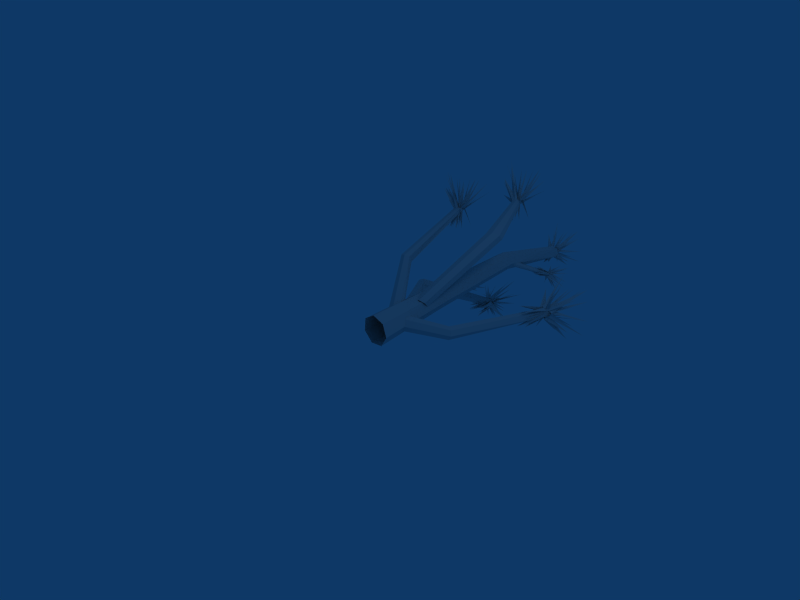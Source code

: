# Source: joshuatree4.blend  (saved by Blender 2.45.0; exported with 4.5.12 LTS)
import bpy
from mathutils import Matrix  # noqa: F401  (used for matrix-valued properties, if any)

bpy.ops.wm.read_factory_settings(use_empty=True)
scene = bpy.context.scene
scene.name = 'Scene'

# ---- collections
col_collection_1 = bpy.data.collections.new('Collection 1'); scene.collection.children.link(col_collection_1)

# ---- materials (node trees are filled in below, after node groups)
mat_material = bpy.data.materials.new('Material')
mat_material.alpha_threshold = 0.0
mat_material.roughness = 0.5
mat_material.line_color = (0.0, 0.0, 0.0, 1.0)

# ---- material node trees

# ---- world
world_world = bpy.data.worlds.new('World'); scene.world = world_world
world_world.color = (0.05656, 0.2208, 0.4)
world_world.use_sun_shadow = False
world_world.sun_shadow_jitter_overblur = 0.0
world_world.cycles.sampling_method = 'MANUAL'
world_world.cycles.sample_map_resolution = 256

# ---- cameras
cam_camera = bpy.data.cameras.new('Camera')
cam_camera.passepartout_alpha = 0.2
cam_camera.clip_end = 100.0
cam_camera.lens = 35.0
cam_camera.ortho_scale = 7.314
cam_camera.show_passepartout = False
cam_camera.show_safe_areas = True
cam_camera.dof.focus_distance = 0.0
cam_camera.dof.aperture_fstop = 128.0

# ---- lights
light_spot = bpy.data.lights.new('Spot', 'POINT')
light_spot.transmission_factor = 0.0
light_spot.cutoff_distance = 30.0
light_spot.energy = 100.0
light_spot.shadow_buffer_clip_start = 1.001
light_spot.shadow_soft_size = 1.0
light_spot.shadow_maximum_resolution = 0.006
light_spot.use_absolute_resolution = True
light_spot.cycles.use_multiple_importance_sampling = False

# ---- meshes
me_circle = bpy.data.meshes.new('Circle')
me_circle.from_pydata([(0.1837, -0.04503, 0.1116), (0.2526, -0.04503, -0.08532), (0.1416, -0.04503, -0.262), (-0.06574, -0.04503, -0.2853), (-0.2133, -0.04503, -0.1378), (-0.1899, -0.04503, 0.06951), (-0.01325, -0.04503, 0.1805), (0.01545, 1.262, 0.08108), (0.07188, 1.258, -0.08048), (-0.01903, 1.264, -0.2254), (-0.1888, 1.274, -0.2446), (-0.3097, 1.281, -0.1235), (-0.2905, 1.28, 0.04654), (-0.1458, 1.271, 0.1376), (-0.04546, 3.048, 0.1523), (-0.001936, 3.05, 0.02785), (-0.07205, 3.047, -0.08383), (-0.203, 3.042, -0.0986), (-0.2962, 3.038, -0.005335), (-0.2815, 3.039, 0.1257), (-0.1699, 3.043, 0.1959), (0.09732, 4.184, 0.004814), (0.1308, 4.203, -0.132), (-0.007138, 4.197, -0.1661), (-0.09569, 4.179, -0.05558), (0.01283, 4.175, 0.03243), (-0.04345, 4.177, -0.03331), (-0.05602, 4.199, -0.1185), (0.04683, 4.205, -0.1205), (0.05158, 4.186, -0.05243), (-0.0174, 4.165, -0.01977), (-0.003283, 4.218, -0.1459), (0.05633, 4.229, -0.1179), (0.09166, 4.223, -0.07519), (-0.00534, 4.196, -0.1529), (-0.001593, 4.187, -0.02372), (0.002217, 4.187, -0.07758), (0.09772, 3.959, -0.002404), (0.08249, 3.88, -0.02164), (-0.001763, 3.931, 0.04258), (-0.01664, 3.915, 0.03366), (0.09708, 3.944, -0.09183), (0.07867, 3.877, -0.05071), (0.02657, 3.874, -0.02525), (-0.1023, 3.884, -0.152), (0.05278, 3.905, -0.1961), (0.125, 3.93, -0.162), (-0.05149, 3.993, -0.1952), (-0.03557, 4.001, -0.1743), (0.04036, 4.004, -0.1583), (0.03882, 4.027, -0.2257), (0.03122, 3.904, -0.1956), (0.002923, 4.008, -0.1937), (0.01771, 3.922, -0.2069), (-0.0684, 3.895, -0.1681), (-0.04389, 3.891, -0.158), (-0.03115, 4.126, -0.109), (0.02113, 4.178, -0.03116), (0.02964, 4.174, -0.1632), (0.04291, 4.178, -0.07195), (-0.04411, 4.144, -0.05187), (-0.006588, 4.212, -0.05022), (-0.007075, 4.214, -0.0979), (0.04042, 4.192, -0.1254), (0.06799, 4.212, -0.07634), (-0.03304, 4.213, -0.119), (0.05857, 4.215, -0.034), (0.1798, 4.471, -0.3108), (0.2457, 4.008, -0.167), (0.2356, 4.463, -0.2032), (0.07704, 4.575, -0.4408), (0.207, 4.655, -0.1481), (0.3002, 4.616, -0.3173), (0.1053, 4.481, -0.3835), (-0.1249, 4.602, -0.09061), (0.2653, 4.681, -0.1479), (0.2209, 4.65, 0.09799), (0.2125, 4.612, 0.247), (0.1197, 4.62, 0.2078), (0.259, 4.412, 0.1441), (0.1503, 4.12, 0.1467), (-0.2775, 4.581, 0.197), (-0.05587, 4.489, -0.3665), (-0.09161, 4.6, -0.1975), (-0.1859, 4.621, -0.05395), (-0.1363, 4.226, -0.3305), (-0.2525, 4.305, -0.2214), (-0.3113, 4.48, -0.1441), (-0.2743, 4.428, 0.007912), (0.03191, 4.569, 0.2018), (-0.05134, 4.579, 0.1738), (-0.119, 4.404, 0.1708), (-0.1952, 4.604, 0.2213), (-0.2182, 4.604, 0.303), (-0.2627, 4.417, 0.04161), (-0.2505, 4.386, 0.1259), (-0.2268, 4.608, 0.1184), (0.8374, 3.315, -0.2322), (0.7389, 3.044, -0.1684), (0.734, 3.065, -0.2862), (0.8446, 3.355, 0.008221), (0.8755, 3.328, -0.09584), (0.9127, 3.04, -0.1053), (1.053, 3.24, -0.1403), (1.156, 3.211, -0.09552), (0.7228, 3.073, -0.3333), (0.6934, 3.111, -0.5459), (0.7164, 2.852, -0.5974), (0.843, 2.691, -0.7104), (0.896, 3.274, -0.4552), (1.013, 3.182, -0.6287), (1.027, 2.988, -0.8169), (0.7628, 3.316, -0.1273), (1.172, 2.596, -0.04555), (1.401, 2.931, -0.1142), (1.285, 3.251, -0.09427), (1.401, 3.223, -0.03459), (1.425, 3.229, -0.2362), (1.495, 3.191, -0.5586), (0.969, 3.222, -0.4934), (1.232, 2.926, -0.825), (1.522, 3.055, -0.759), (1.412, 3.176, -0.5569), (1.225, 3.038, -0.9249), (1.391, 2.911, -0.5777), (1.215, 2.181, -0.4162), (1.323, 2.91, -0.7232), (1.086, 2.695, -0.3097), (0.9687, 2.699, -0.4261), (1.097, 2.678, -0.3631), (1.057, 2.649, -0.4237), (1.002, 2.698, -0.3971), (1.001, 2.708, -0.335), (0.9324, 2.632, -0.3227), (1.055, 2.644, -0.3507), (1.038, 2.619, -0.4686), (1.026, 2.661, -0.2996), (0.9444, 2.591, -0.3913), (0.8071, 2.122, -0.3965), (0.7771, 2.132, -0.4124), (0.8964, 2.13, -0.463), (0.9036, 2.247, -0.4687), (0.9082, 2.107, -0.443), (0.9559, 2.252, -0.5122), (0.9499, 2.24, -0.4191), (0.8517, 2.254, -0.4446), (0.8292, 2.244, -0.4708), (1.036, 2.12, -0.399), (0.9361, 2.101, -0.4422), (0.73, 2.132, -0.3913), (0.8906, 2.114, -0.2154), (0.9588, 2.097, -0.2453), (1.003, 2.165, -0.314), (0.8469, 2.195, -0.1527), (0.8707, 2.212, -0.1441), (0.9643, 2.107, -0.2083), (1.008, 2.207, -0.202), (1.005, 2.666, -0.3633), (0.9996, 2.681, -0.2939), (0.9995, 2.66, -0.4636), (1.131, 2.686, -0.3628), (1.088, 2.692, -0.422), (1.009, 2.688, -0.4598), (0.9727, 2.659, -0.2845), (1.068, 2.657, -0.327), (1.069, 2.664, -0.4201), (0.9348, 2.688, -0.4235), (0.9432, 2.679, -0.307), (1.011, 2.693, -0.3023), (0.9405, 2.701, -0.366), (1.003, 2.683, -0.439), (1.096, 2.671, -0.4118), (1.069, 2.682, -0.3188), (0.6114, 0.8838, -0.1067), (0.5401, 0.9059, -0.1574), (0.5277, 0.8926, -0.2458), (0.5834, 0.854, -0.3052), (0.6653, 0.819, -0.2911), (0.7118, 0.8141, -0.2139), (0.6878, 0.843, -0.1319), (-0.1425, 0.3156, 0.09488), (-0.2305, 0.3528, 0.02724), (-0.246, 0.3367, -0.08766), (-0.1775, 0.2794, -0.1633), (-0.0764, 0.2241, -0.1427), (-0.01892, 0.2124, -0.0414), (-0.04833, 0.2531, 0.06433), (-0.188, 0.7216, 0.04297), (-0.102, 0.7963, 0.06979), (-0.01107, 0.8296, 0.004008), (0.01632, 0.7964, -0.1048), (-0.04045, 0.7216, -0.1748), (-0.1386, 0.6616, -0.1531), (-0.2043, 0.6616, -0.05624), (-1.123, 1.968, -0.281), (-1.058, 2.028, -0.2615), (-0.957, 1.909, -0.2868), (-0.9595, 2.018, -0.3905), (-0.9999, 1.956, -0.4418), (-1.076, 1.91, -0.4255), (-1.131, 1.916, -0.354), (-0.9132, 3.564, -1.152), (-0.8411, 3.585, -1.112), (-0.7981, 3.573, -1.184), (-0.8459, 3.551, -1.251), (-0.9144, 3.551, -1.204), (-0.892, 3.521, -1.252), (-0.7951, 3.552, -1.242), (-0.8268, 3.573, -1.129), (-0.9024, 3.546, -1.143), (-0.9148, 3.509, -1.225), (-0.783, 3.583, -1.178), (-0.834, 3.601, -1.123), (-0.8924, 3.596, -1.097), (-0.7735, 3.559, -1.175), (-0.9168, 3.536, -1.21), (-0.8586, 3.542, -1.189), (-0.9426, 3.143, -1.069), (-0.912, 3.053, -1.068), (-0.9583, 3.093, -1.188), (-0.9427, 3.074, -1.199), (-0.8429, 3.135, -1.039), (-0.8785, 3.052, -1.062), (-0.8894, 3.039, -1.127), (-0.708, 3.045, -1.23), (-0.7111, 3.094, -1.049), (-0.7737, 3.129, -0.984), (-0.683, 3.181, -1.177), (-0.7117, 3.19, -1.167), (-0.7543, 3.202, -1.09), (-0.6807, 3.235, -1.074), (-0.7046, 3.091, -1.072), (-0.7032, 3.205, -1.12), (-0.6887, 3.11, -1.086), (-0.7019, 3.064, -1.189), (-0.7208, 3.061, -1.165), (-0.8096, 3.472, -1.206), (-0.9155, 3.53, -1.182), (-0.7723, 3.539, -1.13), (-0.8776, 3.537, -1.145), (-0.8695, 3.485, -1.241), (-0.8873, 3.568, -1.211), (-0.8346, 3.574, -1.197), (-0.8185, 3.558, -1.133), (-0.8828, 3.579, -1.121), (-0.8028, 3.572, -1.219), (-0.9266, 3.577, -1.145), (-0.6749, 3.913, -0.9641), (-0.8119, 3.234, -0.862), (-0.8114, 3.9, -0.9356), (-0.5036, 4.03, -1.052), (-0.8737, 4.111, -1.014), (-0.715, 4.094, -0.8522), (-0.5709, 3.921, -1.024), (-0.8259, 4.0, -1.388), (-0.8944, 4.147, -0.9541), (-1.15, 4.082, -1.076), (-1.309, 4.023, -1.126), (-1.236, 4.025, -1.217), (-1.2, 3.812, -1.012), (-1.151, 3.463, -1.087), (-1.092, 3.928, -1.644), (-0.5375, 3.907, -1.208), (-0.7186, 4.012, -1.318), (-0.8475, 4.01, -1.47), (-0.5364, 3.594, -1.267), (-0.6233, 3.657, -1.441), (-0.6992, 3.842, -1.557), (-0.8762, 3.772, -1.557), (-1.198, 3.955, -1.304), (-1.141, 3.958, -1.388), (-1.105, 3.75, -1.434), (-1.148, 3.964, -1.565), (-1.23, 3.952, -1.616), (-0.9166, 3.758, -1.553), (-1.012, 3.716, -1.561), (-1.024, 3.974, -1.567), (-0.5169, 3.548, 1.5), (-0.4846, 3.348, 1.348), (-0.5392, 3.421, 1.301), (-0.4314, 3.432, 1.653), (-0.4412, 3.495, 1.58), (-0.3352, 3.393, 1.378), (-0.3063, 3.567, 1.497), (-0.2067, 3.578, 1.5), (-0.5676, 3.446, 1.282), (-0.6806, 3.57, 1.198), (-0.6093, 3.498, 0.9936), (-0.5154, 3.553, 0.8241), (-0.5483, 3.685, 1.356), (-0.5048, 3.8, 1.203), (-0.5105, 3.83, 0.9722), (-0.5303, 3.453, 1.556), (0.0009494, 3.291, 1.104), (0.04142, 3.585, 1.298), (-0.1262, 3.656, 1.528), (-0.01243, 3.666, 1.539), (-0.07389, 3.795, 1.439), (-0.1362, 3.995, 1.245), (-0.4959, 3.72, 1.301), (-0.3495, 3.906, 0.9252), (-0.154, 4.063, 1.047), (-0.1904, 3.948, 1.236), (-0.4247, 4.008, 0.95), (-0.137, 3.835, 1.043), (-0.002252, 3.438, 0.7395), (-0.2406, 3.885, 0.9674), (-0.1904, 3.444, 1.035), (-0.3193, 3.455, 0.9771), (-0.1974, 3.472, 0.9955), (-0.2412, 3.474, 0.9441), (-0.2841, 3.454, 0.9915), (-0.2637, 3.423, 1.031), (-0.2865, 3.35, 0.9854), (-0.2132, 3.43, 0.9785), (-0.2632, 3.478, 0.9001), (-0.219, 3.394, 1.017), (-0.2923, 3.377, 0.9217), (-0.2688, 3.206, 0.7096), (-0.2992, 3.205, 0.7083), (-0.2329, 3.291, 0.6808), (-0.2635, 3.347, 0.7575), (-0.2101, 3.275, 0.6752), (-0.2442, 3.399, 0.7382), (-0.2094, 3.338, 0.7783), (-0.2935, 3.312, 0.7753), (-0.3165, 3.312, 0.7545), (-0.1058, 3.316, 0.7067), (-0.1882, 3.285, 0.6717), (-0.3248, 3.171, 0.7195), (-0.1378, 3.14, 0.7985), (-0.09532, 3.182, 0.7706), (-0.1093, 3.272, 0.7816), (-0.1681, 3.118, 0.886), (-0.153, 3.132, 0.9027), (-0.08028, 3.168, 0.7971), (-0.07563, 3.228, 0.8685), (-0.2597, 3.423, 0.9873), (-0.2415, 3.387, 1.034), (-0.3005, 3.475, 0.9313), (-0.1753, 3.491, 1.001), (-0.2305, 3.507, 0.9745), (-0.3007, 3.489, 0.9525), (-0.251, 3.36, 1.024), (-0.1984, 3.429, 1.0), (-0.2356, 3.485, 0.9566), (-0.3393, 3.433, 0.971), (-0.2863, 3.367, 1.025), (-0.2399, 3.403, 1.037), (-0.317, 3.408, 1.01), (-0.2954, 3.472, 0.9599), (-0.2153, 3.496, 0.9656), (-0.2017, 3.435, 1.021), (0.1859, 2.283, 0.8591), (0.07122, 2.276, 0.8234), (0.016, 2.336, 0.7354), (0.06176, 2.419, 0.6614), (0.1741, 2.462, 0.657), (0.2683, 2.433, 0.7257), (0.2736, 2.353, 0.8156), (0.01742, 0.8362, 0.1255), (-0.08023, 0.8362, 0.1011), (-0.1267, 0.8878, 0.02816), (-0.08693, 0.952, -0.03834), (0.00906, 0.9806, -0.04834), (0.08903, 0.952, 0.005688), (0.09275, 0.8877, 0.08305), (-0.04988, 0.4852, 0.03432), (-0.04851, 0.5674, -0.02382), (-0.1263, 0.6182, -0.06252), (-0.2247, 0.5993, -0.05265), (-0.2696, 0.5251, -0.001628), (-0.2272, 0.4513, 0.05212), (-0.1294, 0.4335, 0.06812), (-0.3378, 0.989, 0.6879), (-0.3734, 1.068, 0.5643), (-0.4331, 1.105, 0.5311), (-0.5083, 1.086, 0.5325), (-0.506, 1.011, 0.6482), (-0.4734, 0.9551, 0.6904), (-0.3985, 0.9451, 0.708), (-0.9265, 2.775, 0.8635), (-0.9344, 2.85, 0.8261), (-1.017, 2.838, 0.8209), (-1.045, 2.766, 0.8545), (-0.9678, 2.744, 0.8739), (-1.019, 2.718, 0.8569), (-1.065, 2.802, 0.8251), (-0.9564, 2.844, 0.8163), (-0.925, 2.774, 0.8411), (-0.9852, 2.708, 0.8507), (-1.02, 2.856, 0.8184), (-0.9475, 2.86, 0.8388), (-0.8938, 2.831, 0.8561), (-1.023, 2.848, 0.7944), (-0.9717, 2.731, 0.8663), (-0.987, 2.779, 0.8322), (-0.8359, 2.602, 0.6542), (-0.8517, 2.563, 0.5706), (-0.9237, 2.51, 0.6691), (-0.9413, 2.503, 0.6506), (-0.8674, 2.67, 0.584), (-0.8659, 2.585, 0.5497), (-0.9123, 2.543, 0.5693), (-1.097, 2.615, 0.5153), (-0.9487, 2.721, 0.4875), (-0.8613, 2.732, 0.5228), (-1.069, 2.74, 0.584), (-1.045, 2.732, 0.6024), (-0.9578, 2.746, 0.6054), (-0.9859, 2.819, 0.5848), (-0.9715, 2.712, 0.4899), (-1.011, 2.767, 0.5918), (-0.9918, 2.729, 0.5011), (-1.068, 2.648, 0.5113), (-1.037, 2.645, 0.5104), (-1.028, 2.756, 0.7599), (-0.9492, 2.739, 0.8505), (-0.9872, 2.855, 0.7622), (-0.9405, 2.783, 0.8218), (-1.023, 2.713, 0.8141), (-0.989, 2.768, 0.8743), (-1.007, 2.811, 0.846), (-0.9638, 2.838, 0.802), (-0.9184, 2.817, 0.8476), (-1.042, 2.82, 0.835), (-0.9136, 2.778, 0.8782), (-0.9077, 3.225, 0.9281), (-0.7412, 2.828, 0.5771), (-0.8084, 3.146, 0.9806), (-1.075, 3.369, 0.9565), (-0.8376, 3.21, 1.199), (-0.7948, 3.365, 1.043), (-1.015, 3.269, 0.9009), (-1.167, 3.01, 1.228), (-0.7774, 3.246, 1.215), (-0.7334, 2.997, 1.347), (-0.6852, 2.84, 1.407), (-0.7996, 2.847, 1.402), (-0.6535, 2.819, 1.149), (-0.7411, 2.592, 0.8915), (-1.225, 2.692, 1.409), (-1.182, 3.203, 0.9397), (-1.17, 3.113, 1.154), (-1.221, 2.969, 1.276), (-1.23, 2.976, 0.7274), (-1.323, 2.89, 0.8843), (-1.375, 2.914, 1.105), (-1.276, 2.761, 1.146), (-0.891, 2.789, 1.362), (-0.9912, 2.79, 1.363), (-1.048, 2.658, 1.207), (-1.131, 2.715, 1.436), (-1.126, 2.635, 1.49), (-1.25, 2.729, 1.156), (-1.203, 2.64, 1.179), (-1.202, 2.796, 1.379), (-0.05551, 3.097, 0.06434), (-0.04153, 3.066, 0.03654), (-0.05573, 3.057, -0.004045), (-0.08741, 3.078, -0.02685), (-0.1127, 3.111, -0.01471), (-0.1126, 3.133, 0.02324), (-0.08712, 3.127, 0.05842), (0.3397, 3.676, -0.2221), (0.3582, 3.65, -0.2574), (0.3196, 3.659, -0.2834), (0.2871, 3.687, -0.2626), (0.3133, 3.689, -0.2243), (0.2804, 3.689, -0.2328), (0.2876, 3.67, -0.2863), (0.3456, 3.648, -0.2634), (0.3366, 3.663, -0.2216), (0.2895, 3.682, -0.2158), (0.3246, 3.656, -0.2926), (0.3584, 3.658, -0.2664), (0.3724, 3.663, -0.2338), (0.3169, 3.644, -0.2907), (0.3055, 3.687, -0.22), (0.312, 3.666, -0.2471), (0.2367, 3.498, -0.09827), (0.2038, 3.457, -0.08976), (0.1698, 3.525, -0.0918), (0.1572, 3.517, -0.09565), (0.2385, 3.458, -0.1406), (0.203, 3.446, -0.1049), (0.1715, 3.466, -0.1037), (0.115, 3.454, -0.2045), (0.2097, 3.411, -0.1947), (0.2544, 3.419, -0.1659), (0.1824, 3.478, -0.2452), (0.192, 3.485, -0.2326), (0.2329, 3.475, -0.2062), (0.2452, 3.461, -0.2482), (0.1977, 3.416, -0.1996), (0.2168, 3.472, -0.2351), (0.1972, 3.424, -0.2138), (0.1384, 3.445, -0.2075), (0.1494, 3.441, -0.195), (0.2761, 3.634, -0.2545), (0.3155, 3.674, -0.2157), (0.3292, 3.622, -0.2809), (0.3305, 3.654, -0.2314), (0.2704, 3.666, -0.2331), (0.3135, 3.69, -0.2423), (0.3176, 3.674, -0.2677), (0.3382, 3.642, -0.2639), (0.3558, 3.663, -0.237), (0.3048, 3.671, -0.2848), (0.3483, 3.682, -0.2183), (0.5215, 3.672, -0.4044), (0.3464, 3.425, -0.1605), (0.5404, 3.694, -0.3322), (0.5107, 3.697, -0.5269), (0.5847, 3.812, -0.3654), (0.6354, 3.709, -0.4187), (0.49, 3.667, -0.4634), (0.3821, 3.886, -0.4032), (0.6247, 3.81, -0.3578), (0.571, 3.897, -0.2327), (0.5419, 3.936, -0.1467), (0.4976, 3.947, -0.1927), (0.5087, 3.793, -0.1318), (0.3522, 3.683, -0.07468), (0.2695, 4.018, -0.2861), (0.4039, 3.715, -0.4971), (0.408, 3.837, -0.4497), (0.3524, 3.922, -0.4048), (0.2699, 3.624, -0.424), (0.2243, 3.728, -0.4186), (0.2447, 3.853, -0.443), (0.2353, 3.875, -0.34), (0.4333, 3.942, -0.2031), (0.3934, 3.955, -0.2411), (0.2988, 3.888, -0.2101), (0.3203, 4.019, -0.2597), (0.3011, 4.054, -0.2229), (0.2353, 3.88, -0.3166), (0.2248, 3.894, -0.2609), (0.3124, 3.99, -0.3221), (-1.005, 3.462, -0.7559), (-1.028, 3.235, -0.8767), (-0.9374, 3.241, -0.8246), (-1.181, 3.523, -0.8588), (-1.121, 3.487, -0.7898), (-1.156, 3.236, -0.7777), (-1.179, 3.404, -0.6444), (-1.262, 3.382, -0.5906), (-0.8969, 3.243, -0.8105), (-0.7241, 3.254, -0.7315), (-0.7183, 3.024, -0.7085), (-0.7077, 2.87, -0.574), (-0.8717, 3.402, -0.6125), (-0.8063, 3.302, -0.4526), (-0.6909, 3.114, -0.3685), (-1.047, 3.475, -0.8593), (-1.357, 2.854, -0.6446), (-1.386, 3.134, -0.4209), (-1.32, 3.415, -0.4937), (-1.42, 3.395, -0.4376), (-1.283, 3.379, -0.326), (-1.082, 3.31, -0.1284), (-0.882, 3.352, -0.5445), (-0.7855, 3.056, -0.2179), (-0.9588, 3.171, -0.02511), (-1.046, 3.299, -0.1911), (-0.6999, 3.143, -0.169), (-1.043, 3.067, -0.2156), (-1.152, 2.465, -0.4872), (-0.9043, 3.052, -0.1983), (-1.115, 2.913, -0.5795), (-0.9744, 2.905, -0.6119), (-1.082, 2.892, -0.5474), (-1.021, 2.861, -0.5514), (-1.011, 2.907, -0.6007), (-1.056, 2.922, -0.6291), (-1.039, 2.859, -0.691), (-1.074, 2.864, -0.587), (-0.9819, 2.83, -0.5468), (-1.097, 2.885, -0.6304), (-0.9975, 2.816, -0.6533), (-0.9812, 2.421, -0.8014), (-0.9547, 2.429, -0.8155), (-0.9734, 2.42, -0.7041), (-0.9629, 2.521, -0.6882), (-0.9955, 2.402, -0.7063), (-0.955, 2.519, -0.6291), (-1.022, 2.519, -0.6774), (-0.9558, 2.53, -0.7371), (-0.9269, 2.519, -0.7423), (-1.086, 2.416, -0.6314), (-1.01, 2.397, -0.6864), (-0.9482, 2.432, -0.86), (-1.154, 2.433, -0.8239), (-1.165, 2.413, -0.7609), (-1.13, 2.465, -0.6915), (-1.173, 2.51, -0.8795), (-1.189, 2.526, -0.8647), (-1.194, 2.426, -0.7732), (-1.211, 2.513, -0.7373), (-1.04, 2.883, -0.616), (-1.087, 2.903, -0.6513), (-0.9644, 2.868, -0.5744), (-1.098, 2.899, -0.522), (-1.034, 2.898, -0.526), (-0.9691, 2.892, -0.5676), (-1.083, 2.886, -0.6769), (-1.097, 2.878, -0.587), (-1.028, 2.875, -0.5431), (-0.9614, 2.897, -0.6388), (-1.052, 2.901, -0.687), (-1.086, 2.913, -0.6379), (-1.005, 2.914, -0.6603), (-0.9821, 2.89, -0.5816), (-1.046, 2.881, -0.5267), (-1.101, 2.901, -0.5883)], [(28, 49), (144, 165), (208, 229), (324, 345), (388, 409), (471, 492), (613, 614), (611, 612), (587, 608), (611, 615), (612, 613), (614, 615)], [(35, 37, 29), (36, 38, 29), (35, 38, 36), (29, 38, 35), (26, 36, 39), (35, 26, 39), (36, 39, 35), (26, 40, 36), (29, 28, 41), (36, 29, 42), (29, 36, 43), (27, 44, 36), (26, 44, 27), (36, 44, 26), (29, 45, 28), (36, 46, 28), (29, 46, 36), (28, 46, 29), (36, 28, 47), (27, 36, 48), (27, 28, 50), (36, 27, 50), (28, 36, 50), (36, 51, 27), (36, 27, 52), (34, 28, 53), (27, 34, 53), (28, 27, 53), (27, 54, 34), (27, 34, 55), (32, 58, 67), (33, 68, 32), (64, 69, 32), (33, 69, 64), (32, 69, 33), (63, 58, 70), (32, 63, 70), (58, 32, 70), (32, 71, 63), (59, 72, 63), (64, 72, 59), (32, 72, 64), (63, 72, 32), (63, 73, 58), (59, 63, 74), (66, 75, 64), (33, 75, 66), (64, 75, 33), (33, 66, 76), (57, 77, 66), (33, 77, 57), (66, 77, 33), (66, 78, 59), (64, 78, 66), (59, 78, 64), (57, 79, 59), (66, 79, 57), (59, 79, 66), (66, 57, 80), (57, 59, 81), (62, 82, 31), (63, 82, 62), (58, 82, 63), (31, 82, 58), (63, 62, 83), (59, 62, 84), (63, 59, 84), (62, 63, 84), (65, 85, 31), (62, 85, 65), (31, 85, 62), (56, 86, 31), (65, 86, 56), (31, 86, 65), (62, 56, 87), (65, 62, 87), (56, 65, 87), (62, 88, 56), (61, 62, 89), (59, 61, 89), (62, 59, 89), (57, 61, 90), (59, 57, 90), (61, 59, 90), (57, 91, 61), (61, 92, 62), (30, 93, 61), (57, 93, 30), (61, 93, 57), (61, 94, 56), (62, 94, 61), (56, 94, 62), (60, 61, 95), (30, 96, 60), (61, 96, 30), (60, 96, 61), (14, 21, 20), (21, 25, 20), (20, 25, 19), (25, 24, 19), (19, 24, 18), (18, 24, 23), (18, 23, 17), (17, 23, 22), (17, 22, 16), (16, 22, 15), (15, 22, 21), (15, 21, 14), (7, 14, 20), (7, 20, 13), (13, 20, 19), (13, 19, 12), (12, 19, 18), (12, 18, 11), (11, 18, 17), (11, 17, 10), (10, 17, 16), (10, 16, 9), (9, 16, 15), (9, 15, 8), (8, 15, 14), (8, 14, 7), (0, 7, 13), (0, 13, 6), (6, 13, 12), (6, 12, 5), (5, 12, 11), (5, 11, 4), (4, 11, 10), (4, 10, 3), (3, 10, 9), (3, 9, 2), (2, 9, 8), (2, 8, 1), (7, 0, 1), (7, 1, 8), (185, 179, 186), (185, 178, 179), (184, 178, 185), (184, 177, 178), (183, 177, 184), (183, 176, 177), (182, 176, 183), (182, 175, 176), (181, 175, 182), (181, 174, 175), (180, 174, 181), (180, 173, 174), (186, 173, 180), (186, 179, 173), (178, 172, 179), (178, 171, 172), (177, 171, 178), (176, 171, 177), (176, 170, 171), (175, 170, 176), (175, 169, 170), (174, 169, 175), (168, 169, 174), (173, 168, 174), (172, 168, 173), (179, 172, 173), (133, 97, 132), (132, 97, 163), (163, 97, 133), (133, 132, 98), (137, 99, 131), (131, 99, 132), (132, 99, 137), (132, 100, 136), (136, 100, 163), (163, 100, 132), (132, 101, 131), (136, 102, 132), (132, 134, 103), (134, 136, 103), (136, 132, 103), (131, 134, 104), (134, 132, 104), (132, 131, 104), (131, 105, 137), (137, 128, 106), (128, 131, 106), (131, 137, 106), (162, 107, 128), (128, 107, 137), (137, 107, 162), (162, 108, 131), (131, 108, 128), (128, 108, 162), (131, 130, 109), (130, 134, 109), (134, 131, 109), (130, 131, 110), (162, 111, 135), (135, 111, 130), (130, 111, 131), (131, 111, 162), (136, 134, 112), (127, 136, 113), (134, 114, 127), (127, 114, 136), (136, 114, 134), (134, 115, 129), (129, 115, 127), (127, 115, 134), (127, 116, 160), (160, 116, 136), (136, 116, 127), (160, 127, 117), (129, 118, 160), (160, 118, 127), (127, 118, 129), (134, 130, 119), (130, 120, 135), (130, 121, 161), (161, 121, 129), (129, 121, 134), (134, 121, 130), (161, 122, 130), (135, 161, 123), (161, 130, 123), (130, 135, 123), (161, 124, 160), (160, 124, 129), (129, 124, 161), (160, 125, 161), (161, 135, 126), (166, 159, 138), (166, 139, 159), (165, 166, 140), (166, 159, 140), (159, 165, 140), (157, 166, 141), (157, 142, 166), (165, 157, 143), (157, 166, 143), (166, 165, 143), (166, 157, 145), (157, 165, 146), (165, 147, 164), (164, 147, 157), (157, 147, 165), (164, 148, 165), (157, 149, 167), (167, 149, 166), (166, 149, 157), (164, 157, 150), (157, 164, 151), (164, 165, 152), (167, 153, 157), (157, 154, 158), (158, 167, 154), (167, 157, 154), (164, 155, 158), (158, 155, 157), (157, 155, 164), (158, 156, 164), (215, 217, 209), (216, 218, 209), (215, 218, 216), (209, 218, 215), (206, 216, 219), (215, 206, 219), (216, 219, 215), (206, 220, 216), (209, 208, 221), (216, 209, 222), (209, 216, 223), (207, 224, 216), (206, 224, 207), (216, 224, 206), (209, 225, 208), (216, 226, 208), (209, 226, 216), (208, 226, 209), (216, 208, 227), (207, 216, 228), (207, 208, 230), (216, 207, 230), (208, 216, 230), (216, 231, 207), (216, 207, 232), (214, 208, 233), (207, 214, 233), (208, 207, 233), (207, 234, 214), (207, 214, 235), (212, 238, 247), (213, 248, 212), (244, 249, 212), (213, 249, 244), (212, 249, 213), (243, 238, 250), (212, 243, 250), (238, 212, 250), (212, 251, 243), (239, 252, 243), (244, 252, 239), (212, 252, 244), (243, 252, 212), (243, 253, 238), (239, 243, 254), (246, 255, 244), (213, 255, 246), (244, 255, 213), (213, 246, 256), (237, 257, 246), (213, 257, 237), (246, 257, 213), (246, 258, 239), (244, 258, 246), (239, 258, 244), (237, 259, 239), (246, 259, 237), (239, 259, 246), (246, 237, 260), (237, 239, 261), (242, 262, 211), (243, 262, 242), (238, 262, 243), (211, 262, 238), (243, 242, 263), (239, 242, 264), (243, 239, 264), (242, 243, 264), (245, 265, 211), (242, 265, 245), (211, 265, 242), (236, 266, 211), (245, 266, 236), (211, 266, 245), (242, 236, 267), (245, 242, 267), (236, 245, 267), (242, 268, 236), (241, 242, 269), (239, 241, 269), (242, 239, 269), (237, 241, 270), (239, 237, 270), (241, 239, 270), (237, 271, 241), (241, 272, 242), (210, 273, 241), (237, 273, 210), (241, 273, 237), (241, 274, 236), (242, 274, 241), (236, 274, 242), (240, 241, 275), (210, 276, 240), (241, 276, 210), (240, 276, 241), (194, 201, 200), (201, 205, 200), (200, 205, 199), (205, 204, 199), (199, 204, 198), (198, 204, 203), (198, 203, 197), (197, 203, 202), (197, 202, 196), (196, 202, 195), (195, 202, 201), (195, 201, 194), (187, 194, 200), (187, 200, 193), (193, 200, 199), (193, 199, 192), (192, 199, 198), (192, 198, 191), (191, 198, 197), (191, 197, 190), (190, 197, 196), (190, 196, 189), (189, 196, 195), (189, 195, 188), (188, 195, 194), (188, 194, 187), (365, 359, 366), (365, 358, 359), (364, 358, 365), (364, 357, 358), (363, 357, 364), (363, 356, 357), (362, 356, 363), (362, 355, 356), (361, 355, 362), (361, 354, 355), (360, 354, 361), (360, 353, 354), (366, 353, 360), (366, 359, 353), (358, 352, 359), (358, 351, 352), (357, 351, 358), (356, 351, 357), (356, 350, 351), (355, 350, 356), (355, 349, 350), (354, 349, 355), (348, 349, 354), (353, 348, 354), (352, 348, 353), (359, 352, 353), (313, 277, 312), (312, 277, 343), (343, 277, 313), (313, 312, 278), (317, 279, 311), (311, 279, 312), (312, 279, 317), (312, 280, 316), (316, 280, 343), (343, 280, 312), (312, 281, 311), (316, 282, 312), (312, 314, 283), (314, 316, 283), (316, 312, 283), (311, 314, 284), (314, 312, 284), (312, 311, 284), (311, 285, 317), (317, 308, 286), (308, 311, 286), (311, 317, 286), (342, 287, 308), (308, 287, 317), (317, 287, 342), (342, 288, 311), (311, 288, 308), (308, 288, 342), (311, 310, 289), (310, 314, 289), (314, 311, 289), (310, 311, 290), (342, 291, 315), (315, 291, 310), (310, 291, 311), (311, 291, 342), (316, 314, 292), (307, 316, 293), (314, 294, 307), (307, 294, 316), (316, 294, 314), (314, 295, 309), (309, 295, 307), (307, 295, 314), (307, 296, 340), (340, 296, 316), (316, 296, 307), (340, 307, 297), (309, 298, 340), (340, 298, 307), (307, 298, 309), (314, 310, 299), (310, 300, 315), (310, 301, 341), (341, 301, 309), (309, 301, 314), (314, 301, 310), (341, 302, 310), (315, 341, 303), (341, 310, 303), (310, 315, 303), (341, 304, 340), (340, 304, 309), (309, 304, 341), (340, 305, 341), (341, 315, 306), (346, 339, 318), (346, 319, 339), (345, 346, 320), (346, 339, 320), (339, 345, 320), (337, 346, 321), (337, 322, 346), (345, 337, 323), (337, 346, 323), (346, 345, 323), (346, 337, 325), (337, 345, 326), (345, 327, 344), (344, 327, 337), (337, 327, 345), (344, 328, 345), (337, 329, 347), (347, 329, 346), (346, 329, 337), (344, 337, 330), (337, 344, 331), (344, 345, 332), (347, 333, 337), (337, 334, 338), (338, 347, 334), (347, 337, 334), (344, 335, 338), (338, 335, 337), (337, 335, 344), (338, 336, 344), (395, 397, 389), (396, 398, 389), (395, 398, 396), (389, 398, 395), (386, 396, 399), (395, 386, 399), (396, 399, 395), (386, 400, 396), (389, 388, 401), (396, 389, 402), (389, 396, 403), (387, 404, 396), (386, 404, 387), (396, 404, 386), (389, 405, 388), (396, 406, 388), (389, 406, 396), (388, 406, 389), (396, 388, 407), (387, 396, 408), (387, 388, 410), (396, 387, 410), (388, 396, 410), (396, 411, 387), (396, 387, 412), (394, 388, 413), (387, 394, 413), (388, 387, 413), (387, 414, 394), (387, 394, 415), (392, 418, 427), (393, 428, 392), (424, 429, 392), (393, 429, 424), (392, 429, 393), (423, 418, 430), (392, 423, 430), (418, 392, 430), (392, 431, 423), (419, 432, 423), (424, 432, 419), (392, 432, 424), (423, 432, 392), (423, 433, 418), (419, 423, 434), (426, 435, 424), (393, 435, 426), (424, 435, 393), (393, 426, 436), (417, 437, 426), (393, 437, 417), (426, 437, 393), (426, 438, 419), (424, 438, 426), (419, 438, 424), (417, 439, 419), (426, 439, 417), (419, 439, 426), (426, 417, 440), (417, 419, 441), (422, 442, 391), (423, 442, 422), (418, 442, 423), (391, 442, 418), (423, 422, 443), (419, 422, 444), (423, 419, 444), (422, 423, 444), (425, 445, 391), (422, 445, 425), (391, 445, 422), (416, 446, 391), (425, 446, 416), (391, 446, 425), (422, 416, 447), (425, 422, 447), (416, 425, 447), (422, 448, 416), (421, 422, 449), (419, 421, 449), (422, 419, 449), (417, 421, 450), (419, 417, 450), (421, 419, 450), (417, 451, 421), (421, 452, 422), (390, 453, 421), (417, 453, 390), (421, 453, 417), (421, 454, 416), (422, 454, 421), (416, 454, 422), (420, 421, 455), (390, 456, 420), (421, 456, 390), (420, 456, 421), (374, 381, 380), (381, 385, 380), (380, 385, 379), (385, 384, 379), (379, 384, 378), (378, 384, 383), (378, 383, 377), (377, 383, 382), (377, 382, 376), (376, 382, 375), (375, 382, 381), (375, 381, 374), (367, 374, 380), (367, 380, 373), (373, 380, 379), (373, 379, 372), (372, 379, 378), (372, 378, 371), (371, 378, 377), (371, 377, 370), (370, 377, 376), (370, 376, 369), (369, 376, 375), (369, 375, 368), (368, 375, 374), (368, 374, 367), (478, 480, 472), (479, 481, 472), (478, 481, 479), (472, 481, 478), (469, 479, 482), (478, 469, 482), (479, 482, 478), (469, 483, 479), (472, 471, 484), (479, 472, 485), (472, 479, 486), (470, 487, 479), (469, 487, 470), (479, 487, 469), (472, 488, 471), (479, 489, 471), (472, 489, 479), (471, 489, 472), (479, 471, 490), (470, 479, 491), (470, 471, 493), (479, 470, 493), (471, 479, 493), (479, 494, 470), (479, 470, 495), (477, 471, 496), (470, 477, 496), (471, 470, 496), (470, 497, 477), (470, 477, 498), (475, 501, 510), (476, 511, 475), (507, 512, 475), (476, 512, 507), (475, 512, 476), (506, 501, 513), (475, 506, 513), (501, 475, 513), (475, 514, 506), (502, 515, 506), (507, 515, 502), (475, 515, 507), (506, 515, 475), (506, 516, 501), (502, 506, 517), (509, 518, 507), (476, 518, 509), (507, 518, 476), (476, 509, 519), (500, 520, 509), (476, 520, 500), (509, 520, 476), (509, 521, 502), (507, 521, 509), (502, 521, 507), (500, 522, 502), (509, 522, 500), (502, 522, 509), (509, 500, 523), (500, 502, 524), (505, 525, 474), (506, 525, 505), (501, 525, 506), (474, 525, 501), (506, 505, 526), (502, 505, 527), (506, 502, 527), (505, 506, 527), (508, 528, 474), (505, 528, 508), (474, 528, 505), (499, 529, 474), (508, 529, 499), (474, 529, 508), (505, 499, 530), (508, 505, 530), (499, 508, 530), (505, 531, 499), (504, 505, 532), (502, 504, 532), (505, 502, 532), (500, 504, 533), (502, 500, 533), (504, 502, 533), (500, 534, 504), (504, 535, 505), (473, 536, 504), (500, 536, 473), (504, 536, 500), (504, 537, 499), (505, 537, 504), (499, 537, 505), (503, 504, 538), (473, 539, 503), (504, 539, 473), (503, 539, 504), (457, 464, 463), (464, 468, 463), (463, 468, 462), (468, 467, 462), (462, 467, 461), (461, 467, 466), (461, 466, 460), (460, 466, 465), (460, 465, 459), (459, 465, 458), (458, 465, 464), (458, 464, 457), (576, 540, 575), (575, 540, 606), (606, 540, 576), (576, 575, 541), (580, 542, 574), (574, 542, 575), (575, 542, 580), (575, 543, 579), (579, 543, 606), (606, 543, 575), (575, 544, 574), (579, 545, 575), (575, 577, 546), (577, 579, 546), (579, 575, 546), (574, 577, 547), (577, 575, 547), (575, 574, 547), (574, 548, 580), (580, 571, 549), (571, 574, 549), (574, 580, 549), (605, 550, 571), (571, 550, 580), (580, 550, 605), (605, 551, 574), (574, 551, 571), (571, 551, 605), (574, 573, 552), (573, 577, 552), (577, 574, 552), (573, 574, 553), (605, 554, 578), (578, 554, 573), (573, 554, 574), (574, 554, 605), (579, 577, 555), (570, 579, 556), (577, 557, 570), (570, 557, 579), (579, 557, 577), (577, 558, 572), (572, 558, 570), (570, 558, 577), (570, 559, 603), (603, 559, 579), (579, 559, 570), (603, 570, 560), (572, 561, 603), (603, 561, 570), (570, 561, 572), (577, 573, 562), (573, 563, 578), (573, 564, 604), (604, 564, 572), (572, 564, 577), (577, 564, 573), (604, 565, 573), (578, 604, 566), (604, 573, 566), (573, 578, 566), (604, 567, 603), (603, 567, 572), (572, 567, 604), (603, 568, 604), (604, 578, 569), (609, 602, 581), (609, 582, 602), (608, 609, 583), (609, 602, 583), (602, 608, 583), (600, 609, 584), (600, 585, 609), (608, 600, 586), (600, 609, 586), (609, 608, 586), (609, 600, 588), (600, 608, 589), (608, 590, 607), (607, 590, 600), (600, 590, 608), (607, 591, 608), (600, 592, 610), (610, 592, 609), (609, 592, 600), (607, 600, 593), (600, 607, 594), (607, 608, 595), (610, 596, 600), (600, 597, 601), (601, 610, 597), (610, 600, 597), (607, 598, 601), (601, 598, 600), (600, 598, 607), (601, 599, 607)])
_uv = me_circle.uv_layers.new(name='UVTex')
_uv.uv.foreach_set('vector', [0.6186, 0.8887, 0.7132, 0.9623, 0.6173, 0.9826, 0.7008, 0.9262, 0.7775, 0.9573, 0.7257, 0.9983, 0.7008, 0.9262, 0.8097, 0.9549, 0.7257, 0.9983, 0.7008, 0.9262, 0.8097, 0.9549, 0.7257, 0.9983, 0.8059, 0.9144, 0.8135, 0.9953, 0.9185, 0.937, 0.8059, 0.9144, 0.8135, 0.9953, 0.8823, 0.943, 0.8033, 0.7979, 0.9185, 0.937, 0.8135, 0.9953, 0.9143, 0.8953, 0.9695, 0.9498, 0.9228, 0.9788, 0.5643, 0.8068, 0.5283, 0.9, 0.6061, 0.8503, 0.6533, 0.8087, 0.6186, 0.8887, 0.6923, 0.8599, 0.7401, 0.8049, 0.7008, 0.9262, 0.7765, 0.8593, 0.9063, 0.8072, 0.9643, 0.8596, 0.9143, 0.8953, 0.9063, 0.8072, 0.9913, 0.8638, 0.9143, 0.8953, 0.9063, 0.8072, 0.9643, 0.8596, 0.9143, 0.8953, 0.5664, 0.7157, 0.6465, 0.7587, 0.5643, 0.8068, 0.6396, 0.7087, 0.7359, 0.7501, 0.6533, 0.8087, 0.6396, 0.7087, 0.7061, 0.7529, 0.6533, 0.8087, 0.6368, 0.6279, 0.7359, 0.7501, 0.6186, 0.8887, 0.7317, 0.6953, 0.7401, 0.8049, 0.7898, 0.7559, 0.8936, 0.7245, 0.9063, 0.8072, 0.9617, 0.7633, 0.7159, 0.6341, 0.7317, 0.6953, 0.7983, 0.6673, 0.7159, 0.6341, 0.7317, 0.6953, 0.8356, 0.6686, 0.7159, 0.6341, 0.7317, 0.6953, 0.7983, 0.6673, 0.8408, 0.6173, 0.9195, 0.6765, 0.8303, 0.7198, 0.9455, 0.6284, 0.8936, 0.7245, 0.9759, 0.6779, 0.7128, 0.5444, 0.7159, 0.6341, 0.7966, 0.5744, 0.7128, 0.5444, 0.7159, 0.6341, 0.8377, 0.567, 0.7128, 0.5444, 0.7159, 0.6341, 0.7966, 0.5744, 0.8347, 0.5167, 0.9265, 0.5722, 0.8408, 0.6173, 0.9075, 0.5159, 0.9455, 0.6284, 0.9832, 0.5836, 0.3955, 0.5418, 0.4777, 0.5337, 0.441, 0.5808, 0.4148, 0.5882, 0.4462, 0.6837, 0.4715, 0.6165, 0.4114, 0.67, 0.4424, 0.7369, 0.481, 0.6974, 0.4114, 0.67, 0.4405, 0.7636, 0.481, 0.6974, 0.4114, 0.67, 0.4405, 0.7636, 0.481, 0.6974, 0.3176, 0.5278, 0.3955, 0.5418, 0.3699, 0.5744, 0.3176, 0.5278, 0.3955, 0.5418, 0.3766, 0.5942, 0.3176, 0.5278, 0.3955, 0.5418, 0.3699, 0.5744, 0.3383, 0.6001, 0.3831, 0.6638, 0.4148, 0.5882, 0.3547, 0.6577, 0.3731, 0.7287, 0.4114, 0.67, 0.3547, 0.6577, 0.3681, 0.7611, 0.4114, 0.67, 0.3547, 0.6577, 0.3731, 0.7287, 0.4114, 0.67, 0.3547, 0.6577, 0.3681, 0.7611, 0.4114, 0.67, 0.2489, 0.5337, 0.2871, 0.5829, 0.3176, 0.5278, 0.2609, 0.6914, 0.3547, 0.6577, 0.2965, 0.7315, 0.4039, 0.7973, 0.4366, 0.8407, 0.4777, 0.7958, 0.4039, 0.7973, 0.4345, 0.8628, 0.4777, 0.7958, 0.4039, 0.7973, 0.4345, 0.8628, 0.4777, 0.7958, 0.3887, 0.8309, 0.4803, 0.8282, 0.4307, 0.9066, 0.396, 0.908, 0.4316, 0.9584, 0.4655, 0.9052, 0.396, 0.908, 0.4321, 0.9843, 0.4655, 0.9052, 0.396, 0.908, 0.4321, 0.9843, 0.4655, 0.9052, 0.3316, 0.7922, 0.3504, 0.8595, 0.4039, 0.7973, 0.3316, 0.7922, 0.3562, 0.8379, 0.4039, 0.7973, 0.3315, 0.7922, 0.3504, 0.8595, 0.4039, 0.7973, 0.312, 0.8215, 0.3563, 0.8735, 0.3887, 0.8309, 0.312, 0.8215, 0.3593, 0.8972, 0.3887, 0.8309, 0.312, 0.8215, 0.3593, 0.8972, 0.3887, 0.8309, 0.3225, 0.8864, 0.396, 0.908, 0.355, 0.9511, 0.2526, 0.8417, 0.312, 0.8215, 0.2878, 0.8772, 0.1609, 0.5308, 0.212, 0.594, 0.2489, 0.5337, 0.1609, 0.5308, 0.2156, 0.6249, 0.2489, 0.5337, 0.1609, 0.5308, 0.212, 0.594, 0.2489, 0.5337, 0.1609, 0.5308, 0.2156, 0.6249, 0.285, 0.5306, 0.189, 0.6345, 0.2422, 0.6152, 0.2171, 0.6979, 0.1766, 0.7012, 0.2576, 0.6947, 0.2122, 0.7665, 0.1766, 0.7012, 0.2576, 0.6947, 0.2138, 0.7436, 0.1766, 0.7012, 0.2576, 0.6947, 0.2122, 0.7665, 0.09491, 0.5231, 0.1423, 0.5928, 0.1609, 0.5308, 0.09491, 0.5231, 0.1495, 0.6257, 0.1609, 0.5308, 0.09491, 0.5231, 0.1423, 0.5928, 0.1609, 0.5308, 0.02012, 0.5337, 0.06168, 0.5885, 0.1609, 0.5308, 0.02012, 0.5337, 0.06376, 0.6185, 0.09491, 0.5231, 0.02012, 0.5337, 0.06168, 0.5885, 0.09491, 0.5231, 0.01748, 0.62, 0.11, 0.617, 0.05989, 0.6938, 0.01748, 0.62, 0.11, 0.617, 0.06118, 0.6687, 0.01748, 0.62, 0.11, 0.617, 0.05989, 0.6938, 0.01916, 0.6958, 0.05586, 0.7572, 0.1006, 0.6919, 0.1724, 0.8067, 0.2489, 0.7958, 0.2065, 0.8596, 0.1724, 0.8067, 0.2489, 0.7958, 0.2044, 0.8888, 0.1724, 0.8067, 0.3315, 0.7922, 0.2044, 0.8888, 0.1549, 0.8707, 0.2539, 0.8403, 0.2159, 0.9141, 0.1549, 0.8707, 0.2539, 0.8403, 0.2121, 0.8945, 0.1549, 0.8707, 0.2539, 0.8403, 0.2159, 0.9141, 0.1696, 0.9183, 0.2164, 0.965, 0.2622, 0.9098, 0.0956, 0.7811, 0.1276, 0.859, 0.1724, 0.8067, 0.07961, 0.935, 0.1354, 0.9696, 0.1696, 0.9183, 0.07961, 0.935, 0.1407, 0.9911, 0.1696, 0.9183, 0.07961, 0.935, 0.1354, 0.9696, 0.1696, 0.9183, 0.02012, 0.7958, 0.05774, 0.8463, 0.0956, 0.7811, 0.02012, 0.7958, 0.05774, 0.8463, 0.0956, 0.7811, 0.02012, 0.7958, 0.05768, 0.8752, 0.1724, 0.8067, 0.02133, 0.8382, 0.09403, 0.8457, 0.05076, 0.8938, 0.015, 0.9044, 0.05482, 0.9678, 0.07961, 0.935, 0.015, 0.9044, 0.05482, 0.9678, 0.07961, 0.935, 0.015, 0.9044, 0.05858, 0.9919, 0.1696, 0.9183, 0.3416, 0.07368, 0.9884, 0.05019, 0.3425, 0.1605, 0.9884, 0.05019, 0.9905, 0.1544, 0.3425, 0.1605, 0.3425, 0.1605, 0.9905, 0.1544, 0.3419, 0.2756, 0.9905, 0.1544, 0.9893, 0.3694, 0.3419, 0.2756, 0.3419, 0.2756, 0.9893, 0.3694, 0.3413, 0.4298, 0.3277, 0.4298, 0.973, 0.4595, 0.9716, 0.3707, 0.3277, 0.4298, 0.9716, 0.3707, 0.3269, 0.3514, 0.3269, 0.3514, 0.9716, 0.3707, 0.9711, 0.2196, 0.3269, 0.3514, 0.9711, 0.2196, 0.3261, 0.2756, 0.3261, 0.2756, 0.9711, 0.2196, 0.3269, 0.1605, 0.3269, 0.1605, 0.9711, 0.2196, 0.9884, 0.05019, 0.3269, 0.1605, 0.9884, 0.05019, 0.3416, 0.07368, 0.9956, 0.09477, 0.3416, 0.07368, 0.3425, 0.1605, 0.9956, 0.09477, 0.3425, 0.1605, 0.9957, 0.1889, 0.9957, 0.1889, 0.3425, 0.1605, 0.3419, 0.2756, 0.9957, 0.1889, 0.3419, 0.2756, 0.9957, 0.304, 0.9957, 0.304, 0.3419, 0.2756, 0.3413, 0.4298, 0.9957, 0.304, 0.3413, 0.4298, 0.9957, 0.4582, 0.9797, 0.4582, 0.3277, 0.4298, 0.3269, 0.3514, 0.9797, 0.4582, 0.3269, 0.3514, 0.9799, 0.3798, 0.9799, 0.3798, 0.3269, 0.3514, 0.3261, 0.2756, 0.9799, 0.3798, 0.3261, 0.2756, 0.98, 0.304, 0.98, 0.304, 0.3261, 0.2756, 0.3269, 0.1605, 0.98, 0.304, 0.3269, 0.1605, 0.9801, 0.1889, 0.9801, 0.1889, 0.3269, 0.1605, 0.3416, 0.07368, 0.9801, 0.1889, 0.3416, 0.07368, 0.9956, 0.09477, 0.03547, 0.07345, 0.9956, 0.09477, 0.9957, 0.1889, 0.03547, 0.07345, 0.9957, 0.1889, 0.03564, 0.1789, 0.03564, 0.1789, 0.9957, 0.1889, 0.9957, 0.304, 0.03564, 0.1789, 0.9957, 0.304, 0.03574, 0.294, 0.03574, 0.294, 0.9957, 0.304, 0.9957, 0.4582, 0.03574, 0.294, 0.9957, 0.4582, 0.03579, 0.4482, 0.016, 0.4482, 0.9797, 0.4582, 0.9799, 0.3798, 0.016, 0.4482, 0.9799, 0.3798, 0.01637, 0.3698, 0.01637, 0.3698, 0.9799, 0.3798, 0.98, 0.304, 0.01637, 0.3698, 0.98, 0.304, 0.01671, 0.294, 0.01671, 0.294, 0.98, 0.304, 0.9801, 0.1889, 0.01671, 0.294, 0.9801, 0.1889, 0.01699, 0.1789, 0.9956, 0.09477, 0.03547, 0.07345, 0.01699, 0.1789, 0.9956, 0.09477, 0.01699, 0.1789, 0.9801, 0.1889, 0.9801, 0.1889, 0.3416, 0.07368, 0.9956, 0.09477, 0.9801, 0.1889, 0.3269, 0.1605, 0.3416, 0.07368, 0.98, 0.304, 0.3269, 0.1605, 0.9801, 0.1889, 0.98, 0.304, 0.3261, 0.2756, 0.3269, 0.1605, 0.9799, 0.3798, 0.3261, 0.2756, 0.98, 0.304, 0.9799, 0.3798, 0.3269, 0.3514, 0.3261, 0.2756, 0.9797, 0.4582, 0.3269, 0.3514, 0.9799, 0.3798, 0.9797, 0.4582, 0.3277, 0.4298, 0.3269, 0.3514, 0.9957, 0.304, 0.3413, 0.4298, 0.9957, 0.4582, 0.9957, 0.304, 0.3419, 0.2756, 0.3413, 0.4298, 0.9957, 0.1889, 0.3419, 0.2756, 0.9957, 0.304, 0.9957, 0.1889, 0.3425, 0.1605, 0.3419, 0.2756, 0.9956, 0.09477, 0.3425, 0.1605, 0.9957, 0.1889, 0.9956, 0.09477, 0.3416, 0.07368, 0.3425, 0.1605, 0.3269, 0.1605, 0.9884, 0.05019, 0.3416, 0.07368, 0.3269, 0.1605, 0.9711, 0.2196, 0.9884, 0.05019, 0.3261, 0.2756, 0.9711, 0.2196, 0.3269, 0.1605, 0.3269, 0.3514, 0.9711, 0.2196, 0.3261, 0.2756, 0.3269, 0.3514, 0.9716, 0.3707, 0.9711, 0.2196, 0.3277, 0.4298, 0.9716, 0.3707, 0.3269, 0.3514, 0.3277, 0.4298, 0.973, 0.4595, 0.9716, 0.3707, 0.3419, 0.2756, 0.9893, 0.3694, 0.3413, 0.4298, 0.9905, 0.1544, 0.9893, 0.3694, 0.3419, 0.2756, 0.3425, 0.1605, 0.9905, 0.1544, 0.3419, 0.2756, 0.9884, 0.05019, 0.9905, 0.1544, 0.3425, 0.1605, 0.3416, 0.07368, 0.9884, 0.05019, 0.3425, 0.1605, 0.5202, 0.8829, 0.5638, 0.9704, 0.6748, 0.8968, 0.5202, 0.8829, 0.5601, 0.9463, 0.5849, 0.9135, 0.5202, 0.8829, 0.5601, 0.9463, 0.5849, 0.9135, 0.5266, 0.8167, 0.5993, 0.8242, 0.556, 0.8723, 0.5254, 0.7743, 0.5629, 0.8537, 0.6777, 0.7852, 0.5254, 0.7743, 0.563, 0.8248, 0.6008, 0.7596, 0.5254, 0.7743, 0.563, 0.8248, 0.6008, 0.7596, 0.5849, 0.9135, 0.6406, 0.9481, 0.6748, 0.8968, 0.5849, 0.9135, 0.646, 0.9696, 0.6748, 0.8968, 0.5849, 0.9135, 0.6406, 0.9481, 0.6748, 0.8968, 0.6008, 0.7596, 0.6329, 0.8375, 0.6777, 0.7852, 0.6748, 0.8968, 0.7216, 0.9435, 0.7675, 0.8883, 0.1549, 0.8707, 0.2539, 0.8403, 0.2159, 0.9141, 0.1549, 0.8707, 0.2539, 0.8403, 0.2121, 0.8945, 0.1549, 0.8707, 0.2539, 0.8403, 0.2159, 0.9141, 0.6777, 0.7852, 0.8368, 0.7707, 0.7097, 0.8673, 0.6777, 0.7852, 0.7541, 0.7743, 0.7097, 0.8673, 0.1724, 0.8067, 0.2489, 0.7958, 0.2065, 0.8596, 0.01916, 0.6958, 0.05586, 0.7572, 0.1006, 0.6919, 0.01748, 0.62, 0.11, 0.617, 0.05989, 0.6938, 0.01748, 0.62, 0.11, 0.617, 0.06118, 0.6687, 0.01748, 0.62, 0.11, 0.617, 0.05989, 0.6938, 0.5254, 0.5122, 0.5669, 0.567, 0.6002, 0.5016, 0.02012, 0.5337, 0.06376, 0.6185, 0.09491, 0.5231, 0.5254, 0.5122, 0.5669, 0.567, 0.6662, 0.5093, 0.6002, 0.5016, 0.6476, 0.5713, 0.6662, 0.5093, 0.09491, 0.5231, 0.1495, 0.6257, 0.1609, 0.5308, 0.6002, 0.5016, 0.6476, 0.5713, 0.6662, 0.5093, 0.1766, 0.7012, 0.2576, 0.6947, 0.2122, 0.7665, 0.1766, 0.7012, 0.2576, 0.6947, 0.2138, 0.7436, 0.1766, 0.7012, 0.2576, 0.6947, 0.2122, 0.7665, 0.189, 0.6345, 0.2422, 0.6152, 0.2171, 0.6979, 0.6662, 0.5093, 0.7208, 0.6034, 0.7902, 0.5091, 0.6662, 0.5093, 0.7173, 0.5725, 0.7541, 0.5122, 0.6662, 0.5093, 0.7208, 0.6034, 0.7541, 0.5122, 0.6662, 0.5093, 0.7173, 0.5725, 0.7541, 0.5122, 0.2526, 0.8417, 0.312, 0.8215, 0.2878, 0.8772, 0.3225, 0.8864, 0.396, 0.908, 0.355, 0.9511, 0.312, 0.8215, 0.3593, 0.8972, 0.3887, 0.8309, 0.312, 0.8215, 0.3593, 0.8972, 0.3887, 0.8309, 0.312, 0.8215, 0.3563, 0.8735, 0.3887, 0.8309, 0.8368, 0.7707, 0.8556, 0.838, 0.9092, 0.7758, 0.3316, 0.7922, 0.3562, 0.8379, 0.4039, 0.7973, 0.8368, 0.7707, 0.8556, 0.838, 0.9092, 0.7758, 0.396, 0.908, 0.4321, 0.9843, 0.4655, 0.9052, 0.396, 0.908, 0.4321, 0.9843, 0.4655, 0.9052, 0.396, 0.908, 0.4316, 0.9584, 0.4655, 0.9052, 0.3887, 0.8309, 0.4803, 0.8282, 0.4307, 0.9066, 0.9092, 0.7758, 0.9398, 0.8413, 0.9829, 0.7743, 0.9092, 0.7758, 0.9398, 0.8413, 0.9829, 0.7743, 0.4039, 0.7973, 0.4366, 0.8407, 0.4777, 0.7958, 0.7661, 0.6699, 0.86, 0.6362, 0.8018, 0.71, 0.7541, 0.5122, 0.7923, 0.5614, 0.8228, 0.5063, 0.86, 0.6362, 0.8734, 0.7396, 0.9166, 0.6485, 0.86, 0.6362, 0.8783, 0.7072, 0.9166, 0.6485, 0.86, 0.6362, 0.8734, 0.7396, 0.9166, 0.6485, 0.86, 0.6362, 0.8783, 0.7072, 0.9166, 0.6485, 0.8436, 0.5786, 0.8883, 0.6423, 0.9201, 0.5667, 0.8228, 0.5063, 0.9007, 0.5203, 0.8751, 0.5529, 0.8228, 0.5063, 0.9007, 0.5203, 0.8818, 0.5727, 0.8228, 0.5063, 0.9007, 0.5203, 0.8751, 0.5529, 0.9166, 0.6485, 0.9458, 0.742, 0.9862, 0.6758, 0.9166, 0.6485, 0.9458, 0.742, 0.9862, 0.6758, 0.9166, 0.6485, 0.9476, 0.7154, 0.9862, 0.6758, 0.9201, 0.5667, 0.9514, 0.6622, 0.9767, 0.595, 0.9007, 0.5203, 0.9829, 0.5122, 0.9462, 0.5593, 0.9075, 0.5159, 0.9455, 0.6284, 0.9832, 0.5836, 0.8347, 0.5167, 0.9265, 0.5722, 0.8408, 0.6173, 0.7128, 0.5444, 0.7159, 0.6341, 0.7966, 0.5744, 0.7128, 0.5444, 0.7159, 0.6341, 0.8377, 0.567, 0.7128, 0.5444, 0.7159, 0.6341, 0.7966, 0.5744, 0.9455, 0.6284, 0.8936, 0.7245, 0.9759, 0.6779, 0.8408, 0.6173, 0.9195, 0.6765, 0.8303, 0.7198, 0.7159, 0.6341, 0.7317, 0.6953, 0.7983, 0.6673, 0.7159, 0.6341, 0.7317, 0.6953, 0.8356, 0.6686, 0.7159, 0.6341, 0.7317, 0.6953, 0.7983, 0.6673, 0.8936, 0.7245, 0.9063, 0.8072, 0.9617, 0.7633, 0.7317, 0.6953, 0.7401, 0.8049, 0.7898, 0.7559, 0.6368, 0.6279, 0.7359, 0.7501, 0.6186, 0.8887, 0.6396, 0.7087, 0.7061, 0.7529, 0.6533, 0.8087, 0.6396, 0.7087, 0.7359, 0.7501, 0.6533, 0.8087, 0.5664, 0.7157, 0.6465, 0.7587, 0.5643, 0.8068, 0.9063, 0.8072, 0.9643, 0.8596, 0.9143, 0.8953, 0.9063, 0.8072, 0.9913, 0.8638, 0.9143, 0.8953, 0.9063, 0.8072, 0.9643, 0.8596, 0.9143, 0.8953, 0.7401, 0.8049, 0.7008, 0.9262, 0.7765, 0.8593, 0.6533, 0.8087, 0.6186, 0.8887, 0.6923, 0.8599, 0.5643, 0.8068, 0.5283, 0.9, 0.6061, 0.8503, 0.9143, 0.8953, 0.9695, 0.9498, 0.9228, 0.9788, 0.8033, 0.7979, 0.9185, 0.937, 0.8135, 0.9953, 0.8059, 0.9144, 0.8135, 0.9953, 0.8823, 0.943, 0.8059, 0.9144, 0.8135, 0.9953, 0.9185, 0.937, 0.7008, 0.9262, 0.8097, 0.9549, 0.7257, 0.9983, 0.7008, 0.9262, 0.8097, 0.9549, 0.7257, 0.9983, 0.7008, 0.9262, 0.7775, 0.9573, 0.7257, 0.9983, 0.6186, 0.8887, 0.7132, 0.9623, 0.6173, 0.9826, 0.6186, 0.8887, 0.7132, 0.9623, 0.6173, 0.9826, 0.7008, 0.9262, 0.7775, 0.9573, 0.7257, 0.9983, 0.7008, 0.9262, 0.8097, 0.9549, 0.7257, 0.9983, 0.7008, 0.9262, 0.8097, 0.9549, 0.7257, 0.9983, 0.8059, 0.9144, 0.8135, 0.9953, 0.9185, 0.937, 0.8059, 0.9144, 0.8135, 0.9953, 0.8823, 0.943, 0.8033, 0.7979, 0.9185, 0.937, 0.8135, 0.9953, 0.9143, 0.8953, 0.9695, 0.9498, 0.9228, 0.9788, 0.5643, 0.8068, 0.5283, 0.9, 0.6061, 0.8503, 0.6533, 0.8087, 0.6186, 0.8887, 0.6923, 0.8599, 0.7401, 0.8049, 0.7008, 0.9262, 0.7765, 0.8593, 0.9063, 0.8072, 0.9643, 0.8596, 0.9143, 0.8953, 0.9063, 0.8072, 0.9913, 0.8638, 0.9143, 0.8953, 0.9063, 0.8072, 0.9643, 0.8596, 0.9143, 0.8953, 0.5664, 0.7157, 0.6465, 0.7587, 0.5643, 0.8068, 0.6396, 0.7087, 0.7359, 0.7501, 0.6533, 0.8087, 0.6396, 0.7087, 0.7061, 0.7529, 0.6533, 0.8087, 0.6368, 0.6279, 0.7359, 0.7501, 0.6186, 0.8887, 0.7317, 0.6953, 0.7401, 0.8049, 0.7898, 0.7559, 0.8936, 0.7245, 0.9063, 0.8072, 0.9617, 0.7633, 0.7159, 0.6341, 0.7317, 0.6953, 0.7983, 0.6673, 0.7159, 0.6341, 0.7317, 0.6953, 0.8356, 0.6686, 0.7159, 0.6341, 0.7317, 0.6953, 0.7983, 0.6673, 0.8408, 0.6173, 0.9195, 0.6765, 0.8303, 0.7198, 0.9455, 0.6284, 0.8936, 0.7245, 0.9759, 0.6779, 0.7128, 0.5444, 0.7159, 0.6341, 0.7966, 0.5744, 0.7128, 0.5444, 0.7159, 0.6341, 0.8377, 0.567, 0.7128, 0.5444, 0.7159, 0.6341, 0.7966, 0.5744, 0.8347, 0.5167, 0.9265, 0.5722, 0.8408, 0.6173, 0.9075, 0.5159, 0.9455, 0.6284, 0.9832, 0.5836, 0.3955, 0.5418, 0.4777, 0.5337, 0.441, 0.5808, 0.4148, 0.5882, 0.4462, 0.6837, 0.4715, 0.6165, 0.4114, 0.67, 0.4424, 0.7369, 0.481, 0.6974, 0.4114, 0.67, 0.4405, 0.7636, 0.481, 0.6974, 0.4114, 0.67, 0.4405, 0.7636, 0.481, 0.6974, 0.3176, 0.5278, 0.3955, 0.5418, 0.3699, 0.5744, 0.3176, 0.5278, 0.3955, 0.5418, 0.3766, 0.5942, 0.3176, 0.5278, 0.3955, 0.5418, 0.3699, 0.5744, 0.3383, 0.6001, 0.3831, 0.6638, 0.4148, 0.5882, 0.3547, 0.6577, 0.3731, 0.7287, 0.4114, 0.67, 0.3547, 0.6577, 0.3681, 0.7611, 0.4114, 0.67, 0.3547, 0.6577, 0.3731, 0.7287, 0.4114, 0.67, 0.3547, 0.6577, 0.3681, 0.7611, 0.4114, 0.67, 0.2489, 0.5337, 0.2871, 0.5829, 0.3176, 0.5278, 0.2609, 0.6914, 0.3547, 0.6577, 0.2965, 0.7315, 0.4039, 0.7973, 0.4366, 0.8407, 0.4777, 0.7958, 0.4039, 0.7973, 0.4345, 0.8628, 0.4777, 0.7958, 0.4039, 0.7973, 0.4345, 0.8628, 0.4777, 0.7958, 0.3887, 0.8309, 0.4803, 0.8282, 0.4307, 0.9066, 0.396, 0.908, 0.4316, 0.9584, 0.4655, 0.9052, 0.396, 0.908, 0.4321, 0.9843, 0.4655, 0.9052, 0.396, 0.908, 0.4321, 0.9843, 0.4655, 0.9052, 0.3316, 0.7922, 0.3504, 0.8595, 0.4039, 0.7973, 0.3316, 0.7922, 0.3562, 0.8379, 0.4039, 0.7973, 0.3315, 0.7922, 0.3504, 0.8595, 0.4039, 0.7973, 0.312, 0.8215, 0.3563, 0.8735, 0.3887, 0.8309, 0.312, 0.8215, 0.3593, 0.8972, 0.3887, 0.8309, 0.312, 0.8215, 0.3593, 0.8972, 0.3887, 0.8309, 0.3225, 0.8864, 0.396, 0.908, 0.355, 0.9511, 0.2526, 0.8417, 0.312, 0.8215, 0.2878, 0.8772, 0.1609, 0.5308, 0.212, 0.594, 0.2489, 0.5337, 0.1609, 0.5308, 0.2156, 0.6249, 0.2489, 0.5337, 0.1609, 0.5308, 0.212, 0.594, 0.2489, 0.5337, 0.1609, 0.5308, 0.2156, 0.6249, 0.285, 0.5306, 0.189, 0.6345, 0.2422, 0.6152, 0.2171, 0.6979, 0.1766, 0.7012, 0.2576, 0.6947, 0.2122, 0.7665, 0.1766, 0.7012, 0.2576, 0.6947, 0.2138, 0.7436, 0.1766, 0.7012, 0.2576, 0.6947, 0.2122, 0.7665, 0.09491, 0.5231, 0.1423, 0.5928, 0.1609, 0.5308, 0.09491, 0.5231, 0.1495, 0.6257, 0.1609, 0.5308, 0.09491, 0.5231, 0.1423, 0.5928, 0.1609, 0.5308, 0.02012, 0.5337, 0.06168, 0.5885, 0.1609, 0.5308, 0.02012, 0.5337, 0.06376, 0.6185, 0.09491, 0.5231, 0.02012, 0.5337, 0.06168, 0.5885, 0.09491, 0.5231, 0.01748, 0.62, 0.11, 0.617, 0.05989, 0.6938, 0.01748, 0.62, 0.11, 0.617, 0.06118, 0.6687, 0.01748, 0.62, 0.11, 0.617, 0.05989, 0.6938, 0.01916, 0.6958, 0.05586, 0.7572, 0.1006, 0.6919, 0.1724, 0.8067, 0.2489, 0.7958, 0.2065, 0.8596, 0.1724, 0.8067, 0.2489, 0.7958, 0.2044, 0.8888, 0.1724, 0.8067, 0.3315, 0.7922, 0.2044, 0.8888, 0.1549, 0.8707, 0.2539, 0.8403, 0.2159, 0.9141, 0.1549, 0.8707, 0.2539, 0.8403, 0.2121, 0.8945, 0.1549, 0.8707, 0.2539, 0.8403, 0.2159, 0.9141, 0.1696, 0.9183, 0.2164, 0.965, 0.2622, 0.9098, 0.0956, 0.7811, 0.1276, 0.859, 0.1724, 0.8067, 0.07961, 0.935, 0.1354, 0.9696, 0.1696, 0.9183, 0.07961, 0.935, 0.1407, 0.9911, 0.1696, 0.9183, 0.07961, 0.935, 0.1354, 0.9696, 0.1696, 0.9183, 0.02012, 0.7958, 0.05774, 0.8463, 0.0956, 0.7811, 0.02012, 0.7958, 0.05774, 0.8463, 0.0956, 0.7811, 0.02012, 0.7958, 0.05768, 0.8752, 0.1724, 0.8067, 0.02133, 0.8382, 0.09403, 0.8457, 0.05076, 0.8938, 0.015, 0.9044, 0.05482, 0.9678, 0.07961, 0.935, 0.015, 0.9044, 0.05482, 0.9678, 0.07961, 0.935, 0.015, 0.9044, 0.05858, 0.9919, 0.1696, 0.9183, 0.3416, 0.07368, 0.9884, 0.05019, 0.3425, 0.1605, 0.9884, 0.05019, 0.9905, 0.1544, 0.3425, 0.1605, 0.3425, 0.1605, 0.9905, 0.1544, 0.3419, 0.2756, 0.9905, 0.1544, 0.9893, 0.3694, 0.3419, 0.2756, 0.3419, 0.2756, 0.9893, 0.3694, 0.3413, 0.4298, 0.3277, 0.4298, 0.973, 0.4595, 0.9716, 0.3707, 0.3277, 0.4298, 0.9716, 0.3707, 0.3269, 0.3514, 0.3269, 0.3514, 0.9716, 0.3707, 0.9711, 0.2196, 0.3269, 0.3514, 0.9711, 0.2196, 0.3261, 0.2756, 0.3261, 0.2756, 0.9711, 0.2196, 0.3269, 0.1605, 0.3269, 0.1605, 0.9711, 0.2196, 0.9884, 0.05019, 0.3269, 0.1605, 0.9884, 0.05019, 0.3416, 0.07368, 0.9956, 0.09477, 0.3416, 0.07368, 0.3425, 0.1605, 0.9956, 0.09477, 0.3425, 0.1605, 0.9957, 0.1889, 0.9957, 0.1889, 0.3425, 0.1605, 0.3419, 0.2756, 0.9957, 0.1889, 0.3419, 0.2756, 0.9957, 0.304, 0.9957, 0.304, 0.3419, 0.2756, 0.3413, 0.4298, 0.9957, 0.304, 0.3413, 0.4298, 0.9957, 0.4582, 0.9797, 0.4582, 0.3277, 0.4298, 0.3269, 0.3514, 0.9797, 0.4582, 0.3269, 0.3514, 0.9799, 0.3798, 0.9799, 0.3798, 0.3269, 0.3514, 0.3261, 0.2756, 0.9799, 0.3798, 0.3261, 0.2756, 0.98, 0.304, 0.98, 0.304, 0.3261, 0.2756, 0.3269, 0.1605, 0.98, 0.304, 0.3269, 0.1605, 0.9801, 0.1889, 0.9801, 0.1889, 0.3269, 0.1605, 0.3416, 0.07368, 0.9801, 0.1889, 0.3416, 0.07368, 0.9956, 0.09477, 0.9801, 0.1889, 0.3416, 0.07368, 0.9956, 0.09477, 0.9801, 0.1889, 0.3269, 0.1605, 0.3416, 0.07368, 0.98, 0.304, 0.3269, 0.1605, 0.9801, 0.1889, 0.98, 0.304, 0.3261, 0.2756, 0.3269, 0.1605, 0.9799, 0.3798, 0.3261, 0.2756, 0.98, 0.304, 0.9799, 0.3798, 0.3269, 0.3514, 0.3261, 0.2756, 0.9797, 0.4582, 0.3269, 0.3514, 0.9799, 0.3798, 0.9797, 0.4582, 0.3277, 0.4298, 0.3269, 0.3514, 0.9957, 0.304, 0.3413, 0.4298, 0.9957, 0.4582, 0.9957, 0.304, 0.3419, 0.2756, 0.3413, 0.4298, 0.9957, 0.1889, 0.3419, 0.2756, 0.9957, 0.304, 0.9957, 0.1889, 0.3425, 0.1605, 0.3419, 0.2756, 0.9956, 0.09477, 0.3425, 0.1605, 0.9957, 0.1889, 0.9956, 0.09477, 0.3416, 0.07368, 0.3425, 0.1605, 0.3269, 0.1605, 0.9884, 0.05019, 0.3416, 0.07368, 0.3269, 0.1605, 0.9711, 0.2196, 0.9884, 0.05019, 0.3261, 0.2756, 0.9711, 0.2196, 0.3269, 0.1605, 0.3269, 0.3514, 0.9711, 0.2196, 0.3261, 0.2756, 0.3269, 0.3514, 0.9716, 0.3707, 0.9711, 0.2196, 0.3277, 0.4298, 0.9716, 0.3707, 0.3269, 0.3514, 0.3277, 0.4298, 0.973, 0.4595, 0.9716, 0.3707, 0.3419, 0.2756, 0.9893, 0.3694, 0.3413, 0.4298, 0.9905, 0.1544, 0.9893, 0.3694, 0.3419, 0.2756, 0.3425, 0.1605, 0.9905, 0.1544, 0.3419, 0.2756, 0.9884, 0.05019, 0.9905, 0.1544, 0.3425, 0.1605, 0.3416, 0.07368, 0.9884, 0.05019, 0.3425, 0.1605, 0.5175, 0.8919, 0.5611, 0.9794, 0.6721, 0.9058, 0.5175, 0.8919, 0.5573, 0.9553, 0.5821, 0.9225, 0.5175, 0.8919, 0.5573, 0.9553, 0.5821, 0.9225, 0.5238, 0.8257, 0.5965, 0.8332, 0.5533, 0.8813, 0.5226, 0.7833, 0.5602, 0.8627, 0.6749, 0.7942, 0.5226, 0.7833, 0.5602, 0.8338, 0.5981, 0.7686, 0.5226, 0.7833, 0.5602, 0.8338, 0.5981, 0.7686, 0.5821, 0.9225, 0.6379, 0.9571, 0.6721, 0.9058, 0.5821, 0.9225, 0.6432, 0.9786, 0.6721, 0.9058, 0.5821, 0.9225, 0.6379, 0.9571, 0.6721, 0.9058, 0.5981, 0.7686, 0.6301, 0.8465, 0.6749, 0.7942, 0.6721, 0.9058, 0.7189, 0.9525, 0.7647, 0.8973, 0.6574, 0.8582, 0.7564, 0.8278, 0.7184, 0.9016, 0.6574, 0.8582, 0.7564, 0.8278, 0.7146, 0.882, 0.6574, 0.8582, 0.7564, 0.8278, 0.7184, 0.9016, 0.6749, 0.7942, 0.834, 0.7797, 0.7069, 0.8763, 0.6749, 0.7942, 0.7514, 0.7833, 0.7069, 0.8763, 0.6749, 0.7942, 0.7514, 0.7833, 0.709, 0.8471, 0.5217, 0.6833, 0.5584, 0.7447, 0.6031, 0.6794, 0.52, 0.6075, 0.6125, 0.6045, 0.5624, 0.6813, 0.52, 0.6075, 0.6125, 0.6045, 0.5637, 0.6562, 0.52, 0.6075, 0.6125, 0.6045, 0.5624, 0.6813, 0.5226, 0.5212, 0.5642, 0.576, 0.5974, 0.5106, 0.5226, 0.5212, 0.5663, 0.606, 0.5974, 0.5106, 0.5226, 0.5212, 0.5642, 0.576, 0.6634, 0.5183, 0.5974, 0.5106, 0.6448, 0.5803, 0.6634, 0.5183, 0.5974, 0.5106, 0.652, 0.6132, 0.6634, 0.5183, 0.5974, 0.5106, 0.6448, 0.5803, 0.6634, 0.5183, 0.3041, 0.7812, 0.3851, 0.7747, 0.3397, 0.8465, 0.3041, 0.7812, 0.3851, 0.7747, 0.3413, 0.8236, 0.3041, 0.7812, 0.3851, 0.7747, 0.3397, 0.8465, 0.6915, 0.622, 0.7447, 0.6027, 0.7196, 0.6854, 0.6634, 0.5183, 0.7181, 0.6124, 0.7875, 0.5181, 0.6634, 0.5183, 0.7145, 0.5815, 0.7514, 0.5212, 0.6634, 0.5183, 0.7181, 0.6124, 0.7514, 0.5212, 0.6634, 0.5183, 0.7145, 0.5815, 0.7514, 0.5212, 0.7551, 0.8292, 0.8145, 0.809, 0.7903, 0.8647, 0.825, 0.8739, 0.8985, 0.8955, 0.8575, 0.9386, 0.8145, 0.809, 0.8618, 0.8847, 0.8912, 0.8184, 0.8145, 0.809, 0.8618, 0.8847, 0.8912, 0.8184, 0.8145, 0.809, 0.8588, 0.861, 0.8912, 0.8184, 0.834, 0.7797, 0.8529, 0.847, 0.9064, 0.7848, 0.8341, 0.7797, 0.8587, 0.8254, 0.9064, 0.7848, 0.8341, 0.7797, 0.8529, 0.847, 0.9064, 0.7848, 0.8985, 0.8955, 0.9346, 0.9718, 0.968, 0.8927, 0.8985, 0.8955, 0.9346, 0.9718, 0.968, 0.8927, 0.8985, 0.8955, 0.9341, 0.9459, 0.968, 0.8927, 0.8912, 0.8184, 0.9828, 0.8157, 0.9332, 0.8941, 0.9064, 0.7848, 0.937, 0.8503, 0.9802, 0.7833, 0.9064, 0.7848, 0.937, 0.8503, 0.9802, 0.7833, 0.9064, 0.7848, 0.9391, 0.8282, 0.9802, 0.7833, 0.7634, 0.6789, 0.8572, 0.6452, 0.799, 0.719, 0.7514, 0.5212, 0.7896, 0.5704, 0.8201, 0.5153, 0.8572, 0.6452, 0.8706, 0.7486, 0.9139, 0.6575, 0.8572, 0.6452, 0.8756, 0.7162, 0.9139, 0.6575, 0.8572, 0.6452, 0.8706, 0.7486, 0.9139, 0.6575, 0.8572, 0.6452, 0.8756, 0.7162, 0.9139, 0.6575, 0.8408, 0.5876, 0.8856, 0.6513, 0.9173, 0.5757, 0.8201, 0.5153, 0.898, 0.5293, 0.8724, 0.5619, 0.8201, 0.5153, 0.898, 0.5293, 0.8791, 0.5817, 0.8201, 0.5153, 0.898, 0.5293, 0.8724, 0.5619, 0.9139, 0.6575, 0.943, 0.7511, 0.9835, 0.6849, 0.9139, 0.6575, 0.943, 0.7511, 0.9835, 0.6849, 0.9139, 0.6575, 0.9449, 0.7244, 0.9835, 0.6849, 0.9173, 0.5757, 0.9487, 0.6712, 0.974, 0.604, 0.898, 0.5293, 0.9802, 0.5212, 0.9435, 0.5683, 0.9075, 0.5159, 0.9455, 0.6284, 0.9832, 0.5836, 0.8347, 0.5167, 0.9265, 0.5722, 0.8408, 0.6173, 0.7128, 0.5444, 0.7159, 0.6341, 0.7966, 0.5744, 0.7128, 0.5444, 0.7159, 0.6341, 0.8377, 0.567, 0.7128, 0.5444, 0.7159, 0.6341, 0.7966, 0.5744, 0.9455, 0.6284, 0.8936, 0.7245, 0.9759, 0.6779, 0.8408, 0.6173, 0.9195, 0.6765, 0.8303, 0.7198, 0.7159, 0.6341, 0.7317, 0.6953, 0.7983, 0.6673, 0.7159, 0.6341, 0.7317, 0.6953, 0.8356, 0.6686, 0.7159, 0.6341, 0.7317, 0.6953, 0.7983, 0.6673, 0.8936, 0.7245, 0.9063, 0.8072, 0.9617, 0.7633, 0.7317, 0.6953, 0.7401, 0.8049, 0.7898, 0.7559, 0.6368, 0.6279, 0.7359, 0.7501, 0.6186, 0.8887, 0.6396, 0.7087, 0.7061, 0.7529, 0.6533, 0.8087, 0.6396, 0.7087, 0.7359, 0.7501, 0.6533, 0.8087, 0.5664, 0.7157, 0.6465, 0.7587, 0.5643, 0.8068, 0.9063, 0.8072, 0.9643, 0.8596, 0.9143, 0.8953, 0.9063, 0.8072, 0.9913, 0.8638, 0.9143, 0.8953, 0.9063, 0.8072, 0.9643, 0.8596, 0.9143, 0.8953, 0.7401, 0.8049, 0.7008, 0.9262, 0.7765, 0.8593, 0.6533, 0.8087, 0.6186, 0.8887, 0.6923, 0.8599, 0.5643, 0.8068, 0.5283, 0.9, 0.6061, 0.8503, 0.9143, 0.8953, 0.9695, 0.9498, 0.9228, 0.9788, 0.8033, 0.7979, 0.9185, 0.937, 0.8135, 0.9953, 0.8059, 0.9144, 0.8135, 0.9953, 0.8823, 0.943, 0.8059, 0.9144, 0.8135, 0.9953, 0.9185, 0.937, 0.7008, 0.9262, 0.8097, 0.9549, 0.7257, 0.9983, 0.7008, 0.9262, 0.8097, 0.9549, 0.7257, 0.9983, 0.7008, 0.9262, 0.7775, 0.9573, 0.7257, 0.9983, 0.6186, 0.8887, 0.7132, 0.9623, 0.6173, 0.9826, 0.6186, 0.8887, 0.7132, 0.9623, 0.6173, 0.9826, 0.7008, 0.9262, 0.7775, 0.9573, 0.7257, 0.9983, 0.7008, 0.9262, 0.8097, 0.9549, 0.7257, 0.9983, 0.7008, 0.9262, 0.8097, 0.9549, 0.7257, 0.9983, 0.8059, 0.9144, 0.8135, 0.9953, 0.9185, 0.937, 0.8059, 0.9144, 0.8135, 0.9953, 0.8823, 0.943, 0.8033, 0.7979, 0.9185, 0.937, 0.8135, 0.9953, 0.9143, 0.8953, 0.9695, 0.9498, 0.9228, 0.9788, 0.5643, 0.8068, 0.5283, 0.9, 0.6061, 0.8503, 0.6533, 0.8087, 0.6186, 0.8887, 0.6923, 0.8599, 0.7401, 0.8049, 0.7008, 0.9262, 0.7765, 0.8593, 0.9063, 0.8072, 0.9643, 0.8596, 0.9143, 0.8953, 0.9063, 0.8072, 0.9913, 0.8638, 0.9143, 0.8953, 0.9063, 0.8072, 0.9643, 0.8596, 0.9143, 0.8953, 0.5664, 0.7157, 0.6465, 0.7587, 0.5643, 0.8068, 0.6396, 0.7087, 0.7359, 0.7501, 0.6533, 0.8087, 0.6396, 0.7087, 0.7061, 0.7529, 0.6533, 0.8087, 0.6368, 0.6279, 0.7359, 0.7501, 0.6186, 0.8887, 0.7317, 0.6953, 0.7401, 0.8049, 0.7898, 0.7559, 0.8936, 0.7245, 0.9063, 0.8072, 0.9617, 0.7633, 0.7159, 0.6341, 0.7317, 0.6953, 0.7983, 0.6673, 0.7159, 0.6341, 0.7317, 0.6953, 0.8356, 0.6686, 0.7159, 0.6341, 0.7317, 0.6953, 0.7983, 0.6673, 0.8408, 0.6173, 0.9195, 0.6765, 0.8303, 0.7198, 0.9455, 0.6284, 0.8936, 0.7245, 0.9759, 0.6779, 0.7128, 0.5444, 0.7159, 0.6341, 0.7966, 0.5744, 0.7128, 0.5444, 0.7159, 0.6341, 0.8377, 0.567, 0.7128, 0.5444, 0.7159, 0.6341, 0.7966, 0.5744, 0.8347, 0.5167, 0.9265, 0.5722, 0.8408, 0.6173, 0.9075, 0.5159, 0.9455, 0.6284, 0.9832, 0.5836, 0.3955, 0.5418, 0.4777, 0.5337, 0.441, 0.5808, 0.4148, 0.5882, 0.4462, 0.6837, 0.4715, 0.6165, 0.4114, 0.67, 0.4424, 0.7369, 0.481, 0.6974, 0.4114, 0.67, 0.4405, 0.7636, 0.481, 0.6974, 0.4114, 0.67, 0.4405, 0.7636, 0.481, 0.6974, 0.3176, 0.5278, 0.3955, 0.5418, 0.3699, 0.5744, 0.3176, 0.5278, 0.3955, 0.5418, 0.3766, 0.5942, 0.3176, 0.5278, 0.3955, 0.5418, 0.3699, 0.5744, 0.3383, 0.6001, 0.3831, 0.6638, 0.4148, 0.5882, 0.3547, 0.6577, 0.3731, 0.7287, 0.4114, 0.67, 0.3547, 0.6577, 0.3681, 0.7611, 0.4114, 0.67, 0.3547, 0.6577, 0.3731, 0.7287, 0.4114, 0.67, 0.3547, 0.6577, 0.3681, 0.7611, 0.4114, 0.67, 0.2489, 0.5337, 0.2871, 0.5829, 0.3176, 0.5278, 0.2609, 0.6914, 0.3547, 0.6577, 0.2965, 0.7315, 0.4039, 0.7973, 0.4366, 0.8407, 0.4777, 0.7958, 0.4039, 0.7973, 0.4345, 0.8628, 0.4777, 0.7958, 0.4039, 0.7973, 0.4345, 0.8628, 0.4777, 0.7958, 0.3887, 0.8309, 0.4803, 0.8282, 0.4307, 0.9066, 0.396, 0.908, 0.4316, 0.9584, 0.4655, 0.9052, 0.396, 0.908, 0.4321, 0.9843, 0.4655, 0.9052, 0.396, 0.908, 0.4321, 0.9843, 0.4655, 0.9052, 0.3316, 0.7922, 0.3504, 0.8595, 0.4039, 0.7973, 0.3316, 0.7922, 0.3562, 0.8379, 0.4039, 0.7973, 0.3315, 0.7922, 0.3504, 0.8595, 0.4039, 0.7973, 0.312, 0.8215, 0.3563, 0.8735, 0.3887, 0.8309, 0.312, 0.8215, 0.3593, 0.8972, 0.3887, 0.8309, 0.312, 0.8215, 0.3593, 0.8972, 0.3887, 0.8309, 0.3225, 0.8864, 0.396, 0.908, 0.355, 0.9511, 0.2526, 0.8417, 0.312, 0.8215, 0.2878, 0.8772, 0.1609, 0.5308, 0.212, 0.594, 0.2489, 0.5337, 0.1609, 0.5308, 0.2156, 0.6249, 0.2489, 0.5337, 0.1609, 0.5308, 0.212, 0.594, 0.2489, 0.5337, 0.1609, 0.5308, 0.2156, 0.6249, 0.285, 0.5306, 0.189, 0.6345, 0.2422, 0.6152, 0.2171, 0.6979, 0.1766, 0.7012, 0.2576, 0.6947, 0.2122, 0.7665, 0.1766, 0.7012, 0.2576, 0.6947, 0.2138, 0.7436, 0.1766, 0.7012, 0.2576, 0.6947, 0.2122, 0.7665, 0.09491, 0.5231, 0.1423, 0.5928, 0.1609, 0.5308, 0.09491, 0.5231, 0.1495, 0.6257, 0.1609, 0.5308, 0.09491, 0.5231, 0.1423, 0.5928, 0.1609, 0.5308, 0.02012, 0.5337, 0.06168, 0.5885, 0.1609, 0.5308, 0.02012, 0.5337, 0.06376, 0.6185, 0.09491, 0.5231, 0.02012, 0.5337, 0.06168, 0.5885, 0.09491, 0.5231, 0.01748, 0.62, 0.11, 0.617, 0.05989, 0.6938, 0.01748, 0.62, 0.11, 0.617, 0.06118, 0.6687, 0.01748, 0.62, 0.11, 0.617, 0.05989, 0.6938, 0.01916, 0.6958, 0.05586, 0.7572, 0.1006, 0.6919, 0.1724, 0.8067, 0.2489, 0.7958, 0.2065, 0.8596, 0.1724, 0.8067, 0.2489, 0.7958, 0.2044, 0.8888, 0.1724, 0.8067, 0.3315, 0.7922, 0.2044, 0.8888, 0.1549, 0.8707, 0.2539, 0.8403, 0.2159, 0.9141, 0.1549, 0.8707, 0.2539, 0.8403, 0.2121, 0.8945, 0.1549, 0.8707, 0.2539, 0.8403, 0.2159, 0.9141, 0.1696, 0.9183, 0.2164, 0.965, 0.2622, 0.9098, 0.0956, 0.7811, 0.1276, 0.859, 0.1724, 0.8067, 0.07961, 0.935, 0.1354, 0.9696, 0.1696, 0.9183, 0.07961, 0.935, 0.1407, 0.9911, 0.1696, 0.9183, 0.07961, 0.935, 0.1354, 0.9696, 0.1696, 0.9183, 0.02012, 0.7958, 0.05774, 0.8463, 0.0956, 0.7811, 0.02012, 0.7958, 0.05774, 0.8463, 0.0956, 0.7811, 0.02012, 0.7958, 0.05768, 0.8752, 0.1724, 0.8067, 0.02133, 0.8382, 0.09403, 0.8457, 0.05076, 0.8938, 0.015, 0.9044, 0.05482, 0.9678, 0.07961, 0.935, 0.015, 0.9044, 0.05482, 0.9678, 0.07961, 0.935, 0.015, 0.9044, 0.05858, 0.9919, 0.1696, 0.9183, 0.3416, 0.07368, 0.9884, 0.05019, 0.3425, 0.1605, 0.9884, 0.05019, 0.9905, 0.1544, 0.3425, 0.1605, 0.3425, 0.1605, 0.9905, 0.1544, 0.3419, 0.2756, 0.9905, 0.1544, 0.9893, 0.3694, 0.3419, 0.2756, 0.3419, 0.2756, 0.9893, 0.3694, 0.3413, 0.4298, 0.3277, 0.4298, 0.973, 0.4595, 0.9716, 0.3707, 0.3277, 0.4298, 0.9716, 0.3707, 0.3269, 0.3514, 0.3269, 0.3514, 0.9716, 0.3707, 0.9711, 0.2196, 0.3269, 0.3514, 0.9711, 0.2196, 0.3261, 0.2756, 0.3261, 0.2756, 0.9711, 0.2196, 0.3269, 0.1605, 0.3269, 0.1605, 0.9711, 0.2196, 0.9884, 0.05019, 0.3269, 0.1605, 0.9884, 0.05019, 0.3416, 0.07368, 0.9956, 0.09477, 0.3416, 0.07368, 0.3425, 0.1605, 0.9956, 0.09477, 0.3425, 0.1605, 0.9957, 0.1889, 0.9957, 0.1889, 0.3425, 0.1605, 0.3419, 0.2756, 0.9957, 0.1889, 0.3419, 0.2756, 0.9957, 0.304, 0.9957, 0.304, 0.3419, 0.2756, 0.3413, 0.4298, 0.9957, 0.304, 0.3413, 0.4298, 0.9957, 0.4582, 0.9797, 0.4582, 0.3277, 0.4298, 0.3269, 0.3514, 0.9797, 0.4582, 0.3269, 0.3514, 0.9799, 0.3798, 0.9799, 0.3798, 0.3269, 0.3514, 0.3261, 0.2756, 0.9799, 0.3798, 0.3261, 0.2756, 0.98, 0.304, 0.98, 0.304, 0.3261, 0.2756, 0.3269, 0.1605, 0.98, 0.304, 0.3269, 0.1605, 0.9801, 0.1889, 0.9801, 0.1889, 0.3269, 0.1605, 0.3416, 0.07368, 0.9801, 0.1889, 0.3416, 0.07368, 0.9956, 0.09477, 0.6186, 0.8887, 0.7132, 0.9623, 0.6173, 0.9826, 0.7008, 0.9262, 0.7775, 0.9573, 0.7257, 0.9983, 0.7008, 0.9262, 0.8097, 0.9549, 0.7257, 0.9983, 0.7008, 0.9262, 0.8097, 0.9549, 0.7257, 0.9983, 0.8059, 0.9144, 0.8135, 0.9953, 0.9185, 0.937, 0.8059, 0.9144, 0.8135, 0.9953, 0.8823, 0.943, 0.8033, 0.7979, 0.9185, 0.937, 0.8135, 0.9953, 0.9143, 0.8953, 0.9695, 0.9498, 0.9228, 0.9788, 0.5643, 0.8068, 0.5283, 0.9, 0.6061, 0.8503, 0.6533, 0.8087, 0.6186, 0.8887, 0.6923, 0.8599, 0.7401, 0.8049, 0.7008, 0.9262, 0.7765, 0.8593, 0.9063, 0.8072, 0.9643, 0.8596, 0.9143, 0.8953, 0.9063, 0.8072, 0.9913, 0.8638, 0.9143, 0.8953, 0.9063, 0.8072, 0.9643, 0.8596, 0.9143, 0.8953, 0.5664, 0.7157, 0.6465, 0.7587, 0.5643, 0.8068, 0.6396, 0.7087, 0.7359, 0.7501, 0.6533, 0.8087, 0.6396, 0.7087, 0.7061, 0.7529, 0.6533, 0.8087, 0.6368, 0.6279, 0.7359, 0.7501, 0.6186, 0.8887, 0.7317, 0.6953, 0.7401, 0.8049, 0.7898, 0.7559, 0.8936, 0.7245, 0.9063, 0.8072, 0.9617, 0.7633, 0.7159, 0.6341, 0.7317, 0.6953, 0.7983, 0.6673, 0.7159, 0.6341, 0.7317, 0.6953, 0.8356, 0.6686, 0.7159, 0.6341, 0.7317, 0.6953, 0.7983, 0.6673, 0.8408, 0.6173, 0.9195, 0.6765, 0.8303, 0.7198, 0.9455, 0.6284, 0.8936, 0.7245, 0.9759, 0.6779, 0.7128, 0.5444, 0.7159, 0.6341, 0.7966, 0.5744, 0.7128, 0.5444, 0.7159, 0.6341, 0.8377, 0.567, 0.7128, 0.5444, 0.7159, 0.6341, 0.7966, 0.5744, 0.8347, 0.5167, 0.9265, 0.5722, 0.8408, 0.6173, 0.9075, 0.5159, 0.9455, 0.6284, 0.9832, 0.5836, 0.3955, 0.5418, 0.4777, 0.5337, 0.441, 0.5808, 0.4148, 0.5882, 0.4462, 0.6837, 0.4715, 0.6165, 0.4114, 0.67, 0.4424, 0.7369, 0.481, 0.6974, 0.4114, 0.67, 0.4405, 0.7636, 0.481, 0.6974, 0.4114, 0.67, 0.4405, 0.7636, 0.481, 0.6974, 0.3176, 0.5278, 0.3955, 0.5418, 0.3699, 0.5744, 0.3176, 0.5278, 0.3955, 0.5418, 0.3766, 0.5942, 0.3176, 0.5278, 0.3955, 0.5418, 0.3699, 0.5744, 0.3383, 0.6001, 0.3831, 0.6638, 0.4148, 0.5882, 0.3547, 0.6577, 0.3731, 0.7287, 0.4114, 0.67, 0.3547, 0.6577, 0.3681, 0.7611, 0.4114, 0.67, 0.3547, 0.6577, 0.3731, 0.7287, 0.4114, 0.67, 0.3547, 0.6577, 0.3681, 0.7611, 0.4114, 0.67, 0.2489, 0.5337, 0.2871, 0.5829, 0.3176, 0.5278, 0.2609, 0.6914, 0.3547, 0.6577, 0.2965, 0.7315, 0.4039, 0.7973, 0.4366, 0.8407, 0.4777, 0.7958, 0.4039, 0.7973, 0.4345, 0.8628, 0.4777, 0.7958, 0.4039, 0.7973, 0.4345, 0.8628, 0.4777, 0.7958, 0.3887, 0.8309, 0.4803, 0.8282, 0.4307, 0.9066, 0.396, 0.908, 0.4316, 0.9584, 0.4655, 0.9052, 0.396, 0.908, 0.4321, 0.9843, 0.4655, 0.9052, 0.396, 0.908, 0.4321, 0.9843, 0.4655, 0.9052, 0.3316, 0.7922, 0.3504, 0.8595, 0.4039, 0.7973, 0.3316, 0.7922, 0.3562, 0.8379, 0.4039, 0.7973, 0.3315, 0.7922, 0.3504, 0.8595, 0.4039, 0.7973, 0.312, 0.8215, 0.3563, 0.8735, 0.3887, 0.8309, 0.312, 0.8215, 0.3593, 0.8972, 0.3887, 0.8309, 0.312, 0.8215, 0.3593, 0.8972, 0.3887, 0.8309, 0.3225, 0.8864, 0.396, 0.908, 0.355, 0.9511, 0.2526, 0.8417, 0.312, 0.8215, 0.2878, 0.8772, 0.1609, 0.5308, 0.212, 0.594, 0.2489, 0.5337, 0.1609, 0.5308, 0.2156, 0.6249, 0.2489, 0.5337, 0.1609, 0.5308, 0.212, 0.594, 0.2489, 0.5337, 0.1609, 0.5308, 0.2156, 0.6249, 0.285, 0.5306, 0.189, 0.6345, 0.2422, 0.6152, 0.2171, 0.6979, 0.1766, 0.7012, 0.2576, 0.6947, 0.2122, 0.7665, 0.1766, 0.7012, 0.2576, 0.6947, 0.2138, 0.7436, 0.1766, 0.7012, 0.2576, 0.6947, 0.2122, 0.7665, 0.09491, 0.5231, 0.1423, 0.5928, 0.1609, 0.5308, 0.09491, 0.5231, 0.1495, 0.6257, 0.1609, 0.5308, 0.09491, 0.5231, 0.1423, 0.5928, 0.1609, 0.5308, 0.02012, 0.5337, 0.06168, 0.5885, 0.1609, 0.5308, 0.02012, 0.5337, 0.06376, 0.6185, 0.09491, 0.5231, 0.02012, 0.5337, 0.06168, 0.5885, 0.09491, 0.5231, 0.01748, 0.62, 0.11, 0.617, 0.05989, 0.6938, 0.01748, 0.62, 0.11, 0.617, 0.06118, 0.6687, 0.01748, 0.62, 0.11, 0.617, 0.05989, 0.6938, 0.01916, 0.6958, 0.05586, 0.7572, 0.1006, 0.6919, 0.1724, 0.8067, 0.2489, 0.7958, 0.2065, 0.8596, 0.1724, 0.8067, 0.2489, 0.7958, 0.2044, 0.8888, 0.1724, 0.8067, 0.3315, 0.7922, 0.2044, 0.8888, 0.1549, 0.8707, 0.2539, 0.8403, 0.2159, 0.9141, 0.1549, 0.8707, 0.2539, 0.8403, 0.2121, 0.8945, 0.1549, 0.8707, 0.2539, 0.8403, 0.2159, 0.9141, 0.1696, 0.9183, 0.2164, 0.965, 0.2622, 0.9098, 0.0956, 0.7811, 0.1276, 0.859, 0.1724, 0.8067, 0.07961, 0.935, 0.1354, 0.9696, 0.1696, 0.9183, 0.07961, 0.935, 0.1407, 0.9911, 0.1696, 0.9183, 0.07961, 0.935, 0.1354, 0.9696, 0.1696, 0.9183, 0.02012, 0.7958, 0.05774, 0.8463, 0.0956, 0.7811, 0.02012, 0.7958, 0.05774, 0.8463, 0.0956, 0.7811, 0.02012, 0.7958, 0.05768, 0.8752, 0.1724, 0.8067, 0.02133, 0.8382, 0.09403, 0.8457, 0.05076, 0.8938, 0.015, 0.9044, 0.05482, 0.9678, 0.07961, 0.935, 0.015, 0.9044, 0.05482, 0.9678, 0.07961, 0.935, 0.015, 0.9044, 0.05858, 0.9919, 0.1696, 0.9183, 0.3416, 0.07368, 0.9884, 0.05019, 0.3425, 0.1605, 0.9884, 0.05019, 0.9905, 0.1544, 0.3425, 0.1605, 0.3425, 0.1605, 0.9905, 0.1544, 0.3419, 0.2756, 0.9905, 0.1544, 0.9893, 0.3694, 0.3419, 0.2756, 0.3419, 0.2756, 0.9893, 0.3694, 0.3413, 0.4298, 0.3277, 0.4298, 0.973, 0.4595, 0.9716, 0.3707, 0.3277, 0.4298, 0.9716, 0.3707, 0.3269, 0.3514, 0.3269, 0.3514, 0.9716, 0.3707, 0.9711, 0.2196, 0.3269, 0.3514, 0.9711, 0.2196, 0.3261, 0.2756, 0.3261, 0.2756, 0.9711, 0.2196, 0.3269, 0.1605, 0.3269, 0.1605, 0.9711, 0.2196, 0.9884, 0.05019, 0.3269, 0.1605, 0.9884, 0.05019, 0.3416, 0.07368, 0.015, 0.9044, 0.05858, 0.9919, 0.1696, 0.9183, 0.015, 0.9044, 0.05482, 0.9678, 0.07961, 0.935, 0.015, 0.9044, 0.05482, 0.9678, 0.07961, 0.935, 0.02133, 0.8382, 0.09403, 0.8457, 0.05076, 0.8938, 0.5076, 0.8858, 0.5452, 0.9652, 0.6599, 0.8967, 0.5076, 0.8858, 0.5452, 0.9363, 0.5831, 0.8711, 0.5076, 0.8858, 0.5452, 0.9363, 0.5831, 0.8711, 0.07961, 0.935, 0.1354, 0.9696, 0.1696, 0.9183, 0.07961, 0.935, 0.1407, 0.9911, 0.1696, 0.9183, 0.07961, 0.935, 0.1354, 0.9696, 0.1696, 0.9183, 0.5831, 0.8711, 0.6151, 0.949, 0.6599, 0.8967, 0.1696, 0.9183, 0.2164, 0.965, 0.2622, 0.9098, 0.1549, 0.8707, 0.2539, 0.8403, 0.2159, 0.9141, 0.1549, 0.8707, 0.2539, 0.8403, 0.2121, 0.8945, 0.1549, 0.8707, 0.2539, 0.8403, 0.2159, 0.9141, 0.6599, 0.8967, 0.819, 0.8822, 0.6919, 0.9788, 0.6599, 0.8967, 0.7364, 0.8858, 0.6919, 0.9788, 0.6599, 0.8967, 0.7364, 0.8858, 0.694, 0.9496, 0.01916, 0.6958, 0.05586, 0.7572, 0.1006, 0.6919, 0.01748, 0.62, 0.11, 0.617, 0.05989, 0.6938, 0.01748, 0.62, 0.11, 0.617, 0.06118, 0.6687, 0.01748, 0.62, 0.11, 0.617, 0.05989, 0.6938, 0.5076, 0.6237, 0.5492, 0.6785, 0.5824, 0.6131, 0.02012, 0.5337, 0.06376, 0.6185, 0.09491, 0.5231, 0.5076, 0.6237, 0.5492, 0.6785, 0.6484, 0.6208, 0.5824, 0.6131, 0.6298, 0.6828, 0.6484, 0.6208, 0.09491, 0.5231, 0.1495, 0.6257, 0.1609, 0.5308, 0.5824, 0.6131, 0.6298, 0.6828, 0.6484, 0.6208, 0.6641, 0.7912, 0.7451, 0.7847, 0.6997, 0.8565, 0.6641, 0.7912, 0.7451, 0.7847, 0.7013, 0.8336, 0.6641, 0.7912, 0.7451, 0.7847, 0.6997, 0.8565, 0.6765, 0.7245, 0.7297, 0.7052, 0.7046, 0.7879, 0.6484, 0.6208, 0.7031, 0.7149, 0.7725, 0.6206, 0.6484, 0.6208, 0.6995, 0.684, 0.7364, 0.6237, 0.6484, 0.6208, 0.7031, 0.7149, 0.7364, 0.6237, 0.6484, 0.6208, 0.6995, 0.684, 0.7364, 0.6237, 0.7401, 0.9317, 0.7995, 0.9115, 0.7753, 0.9672, 0.3225, 0.8864, 0.396, 0.908, 0.355, 0.9511, 0.7995, 0.9115, 0.8468, 0.9872, 0.8762, 0.9209, 0.7995, 0.9115, 0.8468, 0.9872, 0.8762, 0.9209, 0.7995, 0.9115, 0.8438, 0.9635, 0.8762, 0.9209, 0.819, 0.8822, 0.8379, 0.9495, 0.8914, 0.8873, 0.8191, 0.8822, 0.8437, 0.9279, 0.8914, 0.8873, 0.8191, 0.8822, 0.8379, 0.9495, 0.8914, 0.8873, 0.396, 0.908, 0.4321, 0.9843, 0.4655, 0.9052, 0.396, 0.908, 0.4321, 0.9843, 0.4655, 0.9052, 0.396, 0.908, 0.4316, 0.9584, 0.4655, 0.9052, 0.3887, 0.8309, 0.4803, 0.8282, 0.4307, 0.9066, 0.8914, 0.8873, 0.922, 0.9528, 0.9652, 0.8858, 0.8914, 0.8873, 0.922, 0.9528, 0.9652, 0.8858, 0.8914, 0.8873, 0.9241, 0.9307, 0.9652, 0.8858, 0.7138, 0.8057, 0.8077, 0.772, 0.7495, 0.8458, 0.7364, 0.6237, 0.7746, 0.6729, 0.8051, 0.6178, 0.8077, 0.772, 0.8211, 0.8754, 0.8643, 0.7843, 0.8422, 0.7477, 0.8606, 0.8187, 0.8989, 0.76, 0.8077, 0.772, 0.8211, 0.8754, 0.8643, 0.7843, 0.8422, 0.7477, 0.8606, 0.8187, 0.8989, 0.76, 0.8258, 0.6901, 0.8706, 0.7538, 0.9023, 0.6782, 0.8051, 0.6178, 0.883, 0.6318, 0.8574, 0.6644, 0.8051, 0.6178, 0.883, 0.6318, 0.8641, 0.6842, 0.8051, 0.6178, 0.883, 0.6318, 0.8574, 0.6644, 0.8643, 0.7843, 0.8935, 0.8779, 0.9339, 0.8117, 0.8643, 0.7843, 0.8935, 0.8779, 0.9339, 0.8117, 0.8989, 0.76, 0.9299, 0.8269, 0.9685, 0.7874, 0.9023, 0.6782, 0.9337, 0.7737, 0.959, 0.7065, 0.883, 0.6318, 0.9652, 0.6237, 0.9285, 0.6708, 0.9075, 0.5159, 0.9455, 0.6284, 0.9832, 0.5836, 0.8347, 0.5167, 0.9265, 0.5722, 0.8408, 0.6173, 0.7128, 0.5444, 0.7159, 0.6341, 0.7966, 0.5744, 0.7128, 0.5444, 0.7159, 0.6341, 0.8377, 0.567, 0.7128, 0.5444, 0.7159, 0.6341, 0.7966, 0.5744, 0.9455, 0.6284, 0.8936, 0.7245, 0.9759, 0.6779, 0.8408, 0.6173, 0.9195, 0.6765, 0.8303, 0.7198, 0.7159, 0.6341, 0.7317, 0.6953, 0.7983, 0.6673, 0.7159, 0.6341, 0.7317, 0.6953, 0.8356, 0.6686, 0.7159, 0.6341, 0.7317, 0.6953, 0.7983, 0.6673, 0.8936, 0.7245, 0.9063, 0.8072, 0.9617, 0.7633, 0.7317, 0.6953, 0.7401, 0.8049, 0.7898, 0.7559, 0.6368, 0.6279, 0.7359, 0.7501, 0.6186, 0.8887, 0.6396, 0.7087, 0.7061, 0.7529, 0.6533, 0.8087, 0.6396, 0.7087, 0.7359, 0.7501, 0.6533, 0.8087, 0.5664, 0.7157, 0.6465, 0.7587, 0.5643, 0.8068, 0.9063, 0.8072, 0.9643, 0.8596, 0.9143, 0.8953, 0.9063, 0.8072, 0.9913, 0.8638, 0.9143, 0.8953, 0.9063, 0.8072, 0.9643, 0.8596, 0.9143, 0.8953, 0.7401, 0.8049, 0.7008, 0.9262, 0.7765, 0.8593, 0.6533, 0.8087, 0.6186, 0.8887, 0.6923, 0.8599, 0.5643, 0.8068, 0.5283, 0.9, 0.6061, 0.8503, 0.9143, 0.8953, 0.9695, 0.9498, 0.9228, 0.9788, 0.8033, 0.7979, 0.9185, 0.937, 0.8135, 0.9953, 0.8059, 0.9144, 0.8135, 0.9953, 0.8823, 0.943, 0.8059, 0.9144, 0.8135, 0.9953, 0.9185, 0.937, 0.7008, 0.9262, 0.8097, 0.9549, 0.7257, 0.9983, 0.7008, 0.9262, 0.8097, 0.9549, 0.7257, 0.9983, 0.7008, 0.9262, 0.7775, 0.9573, 0.7257, 0.9983, 0.6186, 0.8887, 0.7132, 0.9623, 0.6173, 0.9826])
me_circle.materials.append(mat_material)
me_circle.use_remesh_preserve_volume = False
me_circle.use_remesh_preserve_attributes = False
me_circle.use_mirror_vertex_groups = False
me_circle.update()

# ---- objects
ob_joshua_tree = bpy.data.objects.new('Joshua tree', me_circle)
ob_lamp = bpy.data.objects.new('Lamp', light_spot)
ob_camera = bpy.data.objects.new('Camera', cam_camera)

# ---- transforms, parenting, visibility, modifiers, constraints
ob_joshua_tree.location = (0.0, 0.0, 0.0)
ob_joshua_tree.lock_rotations_4d = False
ob_joshua_tree.empty_display_type = 'ARROWS'
ob_joshua_tree.color = (0.0, 0.0, 0.0, 1.0)
ob_joshua_tree.lineart.crease_threshold = 0.0
ob_lamp.location = (4.076, 1.005, 5.904)
ob_lamp.rotation_euler = (0.6503, 0.05522, 1.866)
ob_lamp.lock_rotations_4d = False
ob_lamp.empty_display_type = 'ARROWS'
ob_lamp.color = (0.0, 0.0, 0.0, 0.0)
ob_lamp.lineart.crease_threshold = 0.0
ob_camera.location = (7.481, -6.508, 5.344)
ob_camera.rotation_euler = (1.109, 0.01082, 0.8149)
ob_camera.lock_rotations_4d = False
ob_camera.empty_display_type = 'ARROWS'
ob_camera.color = (0.0, 0.0, 0.0, 0.0)
ob_camera.display_type = 'WIRE'
ob_camera.lineart.crease_threshold = 0.0

# ---- collection membership
col_collection_1.objects.link(ob_joshua_tree)
col_collection_1.objects.link(ob_lamp)
col_collection_1.objects.link(ob_camera)

# ---- scene / render settings (as saved in the file)
scene.camera = ob_camera
scene.frame_start = 1; scene.frame_end = 1; scene.frame_set(1)
scene.render.engine = 'BLENDER_EEVEE_NEXT'
scene.render.image_settings.file_format = 'JPEG'
scene.render.image_settings.color_mode = 'RGB'
scene.render.image_settings.compression = 90
scene.render.resolution_x = 800
scene.render.resolution_y = 600
scene.render.pixel_aspect_x = 100.0
scene.render.pixel_aspect_y = 100.0
scene.render.fps = 25
scene.render.dither_intensity = 0.0
scene.render.use_compositing = False
scene.render.use_sequencer = False
scene.render.bake_margin = 2
scene.render.bake_bias = 0.0
scene.render.use_stamp_time = False
scene.render.use_stamp_date = False
scene.render.use_stamp_frame = False
scene.render.use_stamp_camera = False
scene.render.use_stamp_scene = False
scene.render.use_stamp_filename = False
scene.render.use_stamp_render_time = False
scene.render.stamp_font_size = 0
scene.cycles.use_denoising = False
scene.cycles.samples = 10
scene.cycles.sampling_pattern = 'TABULATED_SOBOL'
scene.cycles.light_sampling_threshold = 0.0
scene.cycles.use_adaptive_sampling = False
scene.cycles.use_light_tree = False
scene.cycles.blur_glossy = 0.0
scene.cycles.volume_bounces = 1
scene.cycles.pixel_filter_type = 'GAUSSIAN'
scene.cycles.sample_clamp_indirect = 0.0
scene.view_settings.view_transform = 'Raw'
bpy.context.view_layer.update()
